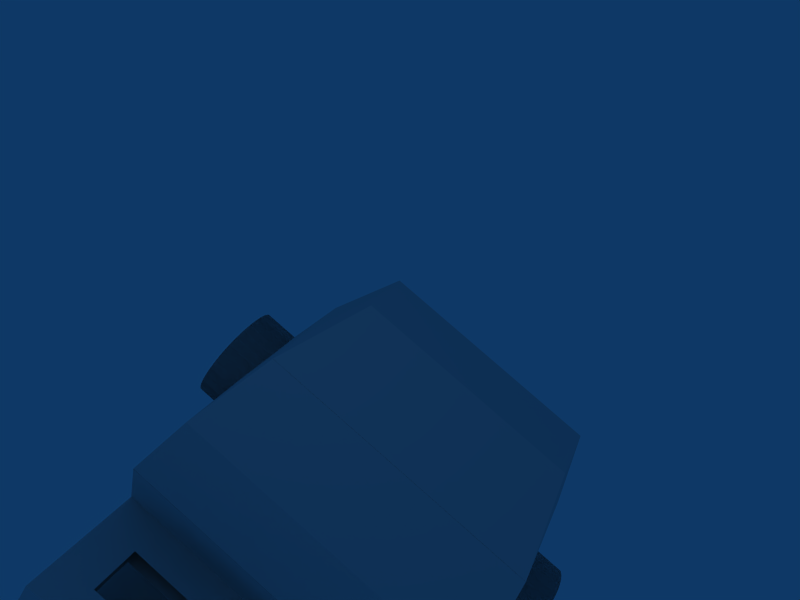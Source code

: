 # Source: Taxi.blend  (saved by Blender 2.45.0; exported with 4.5.12 LTS)
import bpy
from mathutils import Matrix  # noqa: F401  (used for matrix-valued properties, if any)

bpy.ops.wm.read_factory_settings(use_empty=True)
scene = bpy.context.scene
scene.name = 'Scene'

# ---- collections
col_collection_1 = bpy.data.collections.new('Collection 1'); scene.collection.children.link(col_collection_1)

# ---- materials (node trees are filled in below, after node groups)
mat_material = bpy.data.materials.new('Material')
mat_material.alpha_threshold = 0.0
mat_material.roughness = 0.5
mat_material.line_color = (0.0, 0.0, 0.0, 1.0)

# ---- material node trees

# ---- world
world_world = bpy.data.worlds.new('World'); scene.world = world_world
world_world.color = (0.05656, 0.2208, 0.4)
world_world.use_sun_shadow = False
world_world.sun_shadow_jitter_overblur = 0.0
world_world.cycles.sampling_method = 'MANUAL'
world_world.cycles.sample_map_resolution = 256

# ---- cameras
cam_camera_002 = bpy.data.cameras.new('Camera.002')
cam_camera_002.passepartout_alpha = 0.2
cam_camera_002.clip_end = 100.0
cam_camera_002.lens = 35.0
cam_camera_002.show_passepartout = False
cam_camera_002.show_safe_areas = True
cam_camera_002.dof.focus_distance = 0.0
cam_camera_002.dof.aperture_fstop = 128.0
cam_camera_001 = bpy.data.cameras.new('Camera.001')
cam_camera_001.passepartout_alpha = 0.2
cam_camera_001.clip_end = 100.0
cam_camera_001.lens = 35.0
cam_camera_001.show_passepartout = False
cam_camera_001.show_safe_areas = True
cam_camera_001.dof.focus_distance = 0.0
cam_camera_001.dof.aperture_fstop = 128.0

# ---- lights
light_spot = bpy.data.lights.new('Spot', 'POINT')
light_spot.transmission_factor = 0.0
light_spot.cutoff_distance = 30.0
light_spot.energy = 100.0
light_spot.shadow_buffer_clip_start = 1.001
light_spot.shadow_soft_size = 1.0
light_spot.shadow_maximum_resolution = 0.006
light_spot.use_absolute_resolution = True
light_spot.cycles.use_multiple_importance_sampling = False

# ---- meshes
me_sphere = bpy.data.meshes.new('Sphere')
me_sphere.from_pydata([(-8.013, 1.967, -2.957), (-7.89, 1.815, -2.972), (-7.799, 1.642, -2.985), (-7.743, 1.454, -2.996), (-7.724, 1.259, -3.005), (-7.744, 1.065, -3.011), (-7.802, 0.8772, -3.014), (-7.895, 0.7046, -3.014), (-8.02, 0.5534, -3.011), (-8.171, 0.4293, -3.006), (-8.344, 0.3373, -2.997), (-8.532, 0.2807, -2.986), (-8.726, 0.2619, -2.973), (-8.921, 0.2814, -2.958), (-9.108, 0.3386, -2.943), (-9.28, 0.4312, -2.927), (-9.43, 0.5557, -2.912), (-9.554, 0.7073, -2.898), (-9.645, 0.8802, -2.884), (-9.701, 1.068, -2.873), (-9.719, 1.263, -2.864), (-9.699, 1.458, -2.858), (-9.642, 1.645, -2.855), (-9.549, 1.818, -2.855), (-9.424, 1.969, -2.858), (-9.272, 2.093, -2.864), (-9.1, 2.185, -2.873), (-8.912, 2.241, -2.884), (-8.718, 2.26, -2.897), (-8.523, 2.241, -2.911), (-8.336, 2.184, -2.926), (-8.164, 2.091, -2.942), (-7.475, 1.671, 4.701), (-7.351, 1.52, 4.687), (-7.26, 1.347, 4.674), (-7.204, 1.159, 4.662), (-7.186, 0.9643, 4.654), (-7.206, 0.7694, 4.648), (-7.263, 0.582, 4.644), (-7.356, 0.4094, 4.644), (-7.481, 0.2582, 4.647), (-7.632, 0.1342, 4.653), (-7.805, 0.04211, 4.662), (-7.993, -0.01444, 4.673), (-8.187, -0.03331, 4.686), (-8.382, -0.01379, 4.7), (-8.569, 0.04339, 4.715), (-8.741, 0.136, 4.731), (-8.891, 0.2605, 4.747), (-9.015, 0.4122, 4.761), (-9.106, 0.5851, 4.774), (-9.162, 0.7726, 4.785), (-9.181, 0.9676, 4.794), (-9.161, 1.163, 4.8), (-9.103, 1.35, 4.803), (-9.01, 1.522, 4.804), (-8.885, 1.674, 4.801), (-8.734, 1.798, 4.795), (-8.561, 1.89, 4.786), (-8.373, 1.946, 4.775), (-8.179, 1.965, 4.762), (-7.984, 1.946, 4.748), (-7.797, 1.889, 4.732), (-7.625, 1.796, 4.717), (-8.722, 1.261, -2.935), (-8.183, 0.9659, 4.724), (-8.183, 0.9659, 4.724), (-8.722, 1.261, -2.935), (-7.625, 1.796, 4.717), (-7.797, 1.889, 4.732), (-7.984, 1.946, 4.748), (-8.179, 1.965, 4.762), (-8.373, 1.946, 4.775), (-8.561, 1.89, 4.786), (-8.734, 1.798, 4.795), (-8.885, 1.674, 4.801), (-9.01, 1.522, 4.804), (-9.103, 1.35, 4.803), (-9.161, 1.163, 4.8), (-9.181, 0.9676, 4.794), (-9.162, 0.7726, 4.785), (-9.106, 0.5851, 4.774), (-9.015, 0.4122, 4.761), (-8.891, 0.2605, 4.747), (-8.741, 0.136, 4.731), (-8.569, 0.04339, 4.715), (-8.382, -0.01379, 4.7), (-8.187, -0.03331, 4.686), (-7.993, -0.01444, 4.673), (-7.805, 0.04211, 4.662), (-7.632, 0.1342, 4.653), (-7.481, 0.2582, 4.647), (-7.356, 0.4094, 4.644), (-7.263, 0.582, 4.644), (-7.206, 0.7694, 4.648), (-7.186, 0.9643, 4.654), (-7.204, 1.159, 4.662), (-7.26, 1.347, 4.674), (-7.351, 1.52, 4.687), (-7.475, 1.671, 4.701), (-8.164, 2.091, -2.942), (-8.336, 2.184, -2.926), (-8.523, 2.241, -2.911), (-8.718, 2.26, -2.897), (-8.912, 2.241, -2.884), (-9.1, 2.185, -2.873), (-9.272, 2.093, -2.864), (-9.424, 1.969, -2.858), (-9.549, 1.818, -2.855), (-9.642, 1.645, -2.855), (-9.699, 1.458, -2.858), (-9.719, 1.263, -2.864), (-9.701, 1.068, -2.873), (-9.645, 0.8802, -2.884), (-9.554, 0.7073, -2.898), (-9.43, 0.5557, -2.912), (-9.28, 0.4312, -2.927), (-9.108, 0.3386, -2.943), (-8.921, 0.2814, -2.958), (-8.726, 0.2619, -2.973), (-8.532, 0.2807, -2.986), (-8.344, 0.3373, -2.997), (-8.171, 0.4293, -3.006), (-8.02, 0.5534, -3.011), (-7.895, 0.7046, -3.014), (-7.802, 0.8772, -3.014), (-7.744, 1.065, -3.011), (-7.724, 1.259, -3.005), (-7.743, 1.454, -2.996), (-7.799, 1.642, -2.985), (-7.89, 1.815, -2.972), (-8.013, 1.967, -2.957), (-1.056, 1.955, -3.447), (-0.933, 1.803, -3.462), (-0.8416, 1.63, -3.475), (-0.7856, 1.443, -3.486), (-0.7673, 1.248, -3.495), (-0.7873, 1.053, -3.501), (-0.8449, 0.8656, -3.504), (-0.9378, 0.693, -3.504), (-1.063, 0.5418, -3.501), (-1.214, 0.4177, -3.495), (-1.387, 0.3257, -3.487), (-1.574, 0.2691, -3.476), (-1.769, 0.2503, -3.463), (-1.964, 0.2698, -3.448), (-2.151, 0.327, -3.433), (-2.323, 0.4196, -3.417), (-2.473, 0.5441, -3.402), (-2.597, 0.6957, -3.387), (-2.688, 0.8687, -3.374), (-2.744, 1.056, -3.363), (-2.762, 1.251, -3.354), (-2.742, 1.446, -3.348), (-2.685, 1.633, -3.345), (-2.592, 1.806, -3.345), (-2.467, 1.957, -3.348), (-2.315, 2.081, -3.354), (-2.143, 2.173, -3.362), (-1.955, 2.23, -3.373), (-1.76, 2.249, -3.386), (-1.566, 2.229, -3.401), (-1.379, 2.172, -3.416), (-1.207, 2.079, -3.432), (-0.5176, 1.66, 4.211), (-0.3942, 1.508, 4.197), (-0.3027, 1.335, 4.184), (-0.2468, 1.148, 4.173), (-0.2285, 0.9527, 4.164), (-0.2485, 0.7578, 4.158), (-0.3061, 0.5704, 4.154), (-0.399, 0.3978, 4.154), (-0.5237, 0.2466, 4.157), (-0.6754, 0.1226, 4.163), (-0.8483, 0.03052, 4.172), (-1.036, -0.02603, 4.183), (-1.23, -0.04491, 4.196), (-1.425, -0.02538, 4.21), (-1.612, 0.03179, 4.226), (-1.784, 0.1244, 4.241), (-1.934, 0.2489, 4.257), (-2.058, 0.4006, 4.271), (-2.149, 0.5735, 4.284), (-2.205, 0.761, 4.295), (-2.224, 0.956, 4.304), (-2.204, 1.151, 4.31), (-2.146, 1.338, 4.314), (-2.053, 1.511, 4.314), (-1.928, 1.662, 4.311), (-1.777, 1.786, 4.305), (-1.604, 1.878, 4.296), (-1.416, 1.935, 4.285), (-1.222, 1.954, 4.272), (-1.027, 1.934, 4.258), (-0.8402, 1.877, 4.242), (-0.6682, 1.784, 4.227), (-1.765, 1.25, -3.425), (-1.226, 0.9544, 4.234)], [], [(64, 0, 1), (65, 33, 32), (64, 1, 2), (65, 34, 33), (64, 2, 3), (65, 35, 34), (64, 3, 4), (65, 36, 35), (64, 4, 5), (65, 37, 36), (64, 5, 6), (65, 38, 37), (64, 6, 7), (65, 39, 38), (64, 7, 8), (65, 40, 39), (64, 8, 9), (65, 41, 40), (64, 9, 10), (65, 42, 41), (64, 10, 11), (65, 43, 42), (64, 11, 12), (65, 44, 43), (64, 12, 13), (65, 45, 44), (64, 13, 14), (65, 46, 45), (64, 14, 15), (65, 47, 46), (64, 15, 16), (65, 48, 47), (64, 16, 17), (65, 49, 48), (64, 17, 18), (65, 50, 49), (64, 18, 19), (65, 51, 50), (64, 19, 20), (65, 52, 51), (64, 20, 21), (65, 53, 52), (64, 21, 22), (65, 54, 53), (64, 22, 23), (65, 55, 54), (64, 23, 24), (65, 56, 55), (64, 24, 25), (65, 57, 56), (64, 25, 26), (65, 58, 57), (64, 26, 27), (65, 59, 58), (64, 27, 28), (65, 60, 59), (64, 28, 29), (65, 61, 60), (64, 29, 30), (65, 62, 61), (64, 30, 31), (65, 63, 62), (31, 0, 64), (65, 32, 63), (0, 32, 33, 1), (1, 33, 34, 2), (2, 34, 35, 3), (3, 35, 36, 4), (4, 36, 37, 5), (5, 37, 38, 6), (6, 38, 39, 7), (7, 39, 40, 8), (8, 40, 41, 9), (9, 41, 42, 10), (10, 42, 43, 11), (11, 43, 44, 12), (12, 44, 45, 13), (13, 45, 46, 14), (14, 46, 47, 15), (15, 47, 48, 16), (16, 48, 49, 17), (17, 49, 50, 18), (18, 50, 51, 19), (19, 51, 52, 20), (20, 52, 53, 21), (21, 53, 54, 22), (22, 54, 55, 23), (23, 55, 56, 24), (24, 56, 57, 25), (25, 57, 58, 26), (26, 58, 59, 27), (27, 59, 60, 28), (28, 60, 61, 29), (29, 61, 62, 30), (30, 62, 63, 31), (32, 0, 31, 63), (130, 131, 67), (99, 98, 66), (129, 130, 67), (98, 97, 66), (128, 129, 67), (97, 96, 66), (127, 128, 67), (96, 95, 66), (126, 127, 67), (95, 94, 66), (125, 126, 67), (94, 93, 66), (124, 125, 67), (93, 92, 66), (123, 124, 67), (92, 91, 66), (122, 123, 67), (91, 90, 66), (121, 122, 67), (90, 89, 66), (120, 121, 67), (89, 88, 66), (119, 120, 67), (88, 87, 66), (118, 119, 67), (87, 86, 66), (117, 118, 67), (86, 85, 66), (116, 117, 67), (85, 84, 66), (115, 116, 67), (84, 83, 66), (114, 115, 67), (83, 82, 66), (113, 114, 67), (82, 81, 66), (112, 113, 67), (81, 80, 66), (111, 112, 67), (80, 79, 66), (110, 111, 67), (79, 78, 66), (109, 110, 67), (78, 77, 66), (108, 109, 67), (77, 76, 66), (107, 108, 67), (76, 75, 66), (106, 107, 67), (75, 74, 66), (105, 106, 67), (74, 73, 66), (104, 105, 67), (73, 72, 66), (103, 104, 67), (72, 71, 66), (102, 103, 67), (71, 70, 66), (101, 102, 67), (70, 69, 66), (100, 101, 67), (69, 68, 66), (131, 100, 67), (68, 99, 66), (98, 99, 131, 130), (97, 98, 130, 129), (96, 97, 129, 128), (95, 96, 128, 127), (94, 95, 127, 126), (93, 94, 126, 125), (92, 93, 125, 124), (91, 92, 124, 123), (90, 91, 123, 122), (89, 90, 122, 121), (88, 89, 121, 120), (87, 88, 120, 119), (86, 87, 119, 118), (85, 86, 118, 117), (84, 85, 117, 116), (83, 84, 116, 115), (82, 83, 115, 114), (81, 82, 114, 113), (80, 81, 113, 112), (79, 80, 112, 111), (78, 79, 111, 110), (77, 78, 110, 109), (76, 77, 109, 108), (75, 76, 108, 107), (74, 75, 107, 106), (73, 74, 106, 105), (72, 73, 105, 104), (71, 72, 104, 103), (70, 71, 103, 102), (69, 70, 102, 101), (68, 69, 101, 100), (99, 68, 100, 131), (196, 132, 133), (197, 165, 164), (196, 133, 134), (197, 166, 165), (196, 134, 135), (197, 167, 166), (196, 135, 136), (197, 168, 167), (196, 136, 137), (197, 169, 168), (196, 137, 138), (197, 170, 169), (196, 138, 139), (197, 171, 170), (196, 139, 140), (197, 172, 171), (196, 140, 141), (197, 173, 172), (196, 141, 142), (197, 174, 173), (196, 142, 143), (197, 175, 174), (196, 143, 144), (197, 176, 175), (196, 144, 145), (197, 177, 176), (196, 145, 146), (197, 178, 177), (196, 146, 147), (197, 179, 178), (196, 147, 148), (197, 180, 179), (196, 148, 149), (197, 181, 180), (196, 149, 150), (197, 182, 181), (196, 150, 151), (197, 183, 182), (196, 151, 152), (197, 184, 183), (196, 152, 153), (197, 185, 184), (196, 153, 154), (197, 186, 185), (196, 154, 155), (197, 187, 186), (196, 155, 156), (197, 188, 187), (196, 156, 157), (197, 189, 188), (196, 157, 158), (197, 190, 189), (196, 158, 159), (197, 191, 190), (196, 159, 160), (197, 192, 191), (196, 160, 161), (197, 193, 192), (196, 161, 162), (197, 194, 193), (196, 162, 163), (197, 195, 194), (196, 163, 132), (197, 164, 195), (132, 164, 165, 133), (133, 165, 166, 134), (134, 166, 167, 135), (135, 167, 168, 136), (136, 168, 169, 137), (137, 169, 170, 138), (138, 170, 171, 139), (139, 171, 172, 140), (140, 172, 173, 141), (141, 173, 174, 142), (142, 174, 175, 143), (143, 175, 176, 144), (144, 176, 177, 145), (145, 177, 178, 146), (146, 178, 179, 147), (147, 179, 180, 148), (148, 180, 181, 149), (149, 181, 182, 150), (150, 182, 183, 151), (151, 183, 184, 152), (152, 184, 185, 153), (153, 185, 186, 154), (154, 186, 187, 155), (155, 187, 188, 156), (156, 188, 189, 157), (157, 189, 190, 158), (158, 190, 191, 159), (159, 191, 192, 160), (160, 192, 193, 161), (161, 193, 194, 162), (162, 194, 195, 163), (163, 195, 164, 132)])
_uv = me_sphere.uv_layers.new(name='UVTex')
_uv.uv.foreach_set('vector', [0.6867, 0.6943, 0.68, 0.759, 0.6666, 0.7565, 0.6867, 0.5647, 0.6255, 0.534, 0.6331, 0.5234, 0.6867, 0.6943, 0.6666, 0.7565, 0.6541, 0.7517, 0.6867, 0.5647, 0.6203, 0.5458, 0.6255, 0.534, 0.6867, 0.6943, 0.6541, 0.7517, 0.6427, 0.7446, 0.6867, 0.5647, 0.6176, 0.5583, 0.6203, 0.5458, 0.6867, 0.6943, 0.6427, 0.7446, 0.6331, 0.7356, 0.6867, 0.5647, 0.6176, 0.571, 0.6176, 0.5583, 0.6867, 0.6943, 0.6331, 0.7356, 0.6255, 0.725, 0.6867, 0.5647, 0.6203, 0.5835, 0.6176, 0.571, 0.6867, 0.6943, 0.6255, 0.725, 0.6203, 0.7132, 0.6867, 0.5647, 0.6254, 0.5953, 0.6203, 0.5835, 0.6867, 0.6943, 0.6203, 0.7132, 0.6176, 0.7007, 0.6867, 0.5647, 0.633, 0.606, 0.6254, 0.5953, 0.6867, 0.6943, 0.6176, 0.7007, 0.6176, 0.6879, 0.6867, 0.5647, 0.6426, 0.615, 0.633, 0.606, 0.6867, 0.6943, 0.6176, 0.6879, 0.6203, 0.6754, 0.6867, 0.5647, 0.6539, 0.6221, 0.6426, 0.615, 0.6867, 0.6943, 0.6203, 0.6754, 0.6254, 0.6636, 0.6867, 0.5647, 0.6665, 0.627, 0.6539, 0.6221, 0.6867, 0.6943, 0.6254, 0.6636, 0.633, 0.653, 0.6867, 0.5647, 0.6799, 0.6295, 0.6665, 0.627, 0.6867, 0.6943, 0.633, 0.653, 0.6426, 0.644, 0.6867, 0.5647, 0.6935, 0.6295, 0.6799, 0.6295, 0.6867, 0.6943, 0.6426, 0.644, 0.6539, 0.6369, 0.6867, 0.5647, 0.7068, 0.627, 0.6935, 0.6295, 0.6867, 0.6943, 0.6539, 0.6369, 0.6665, 0.632, 0.6867, 0.5647, 0.7194, 0.6221, 0.7068, 0.627, 0.6867, 0.6943, 0.6665, 0.632, 0.6799, 0.6295, 0.6867, 0.5647, 0.7307, 0.6151, 0.7194, 0.6221, 0.6867, 0.6943, 0.6799, 0.6295, 0.6935, 0.6295, 0.6867, 0.5647, 0.7404, 0.6061, 0.7307, 0.6151, 0.6867, 0.6943, 0.6935, 0.6295, 0.7068, 0.632, 0.6867, 0.5647, 0.7479, 0.5955, 0.7404, 0.6061, 0.6867, 0.6943, 0.7068, 0.632, 0.7194, 0.6368, 0.6867, 0.5647, 0.7532, 0.5837, 0.7479, 0.5955, 0.6867, 0.6943, 0.7194, 0.6368, 0.7307, 0.6439, 0.6867, 0.5647, 0.7558, 0.5712, 0.7532, 0.5837, 0.6867, 0.6943, 0.7307, 0.6439, 0.7404, 0.6529, 0.6867, 0.5647, 0.7559, 0.5584, 0.7558, 0.5712, 0.6867, 0.6943, 0.7404, 0.6529, 0.7479, 0.6635, 0.6867, 0.5647, 0.7532, 0.5459, 0.7559, 0.5584, 0.6867, 0.6943, 0.7479, 0.6635, 0.7532, 0.6753, 0.6867, 0.5647, 0.748, 0.5341, 0.7532, 0.5459, 0.6867, 0.6943, 0.7532, 0.6753, 0.7558, 0.6878, 0.6867, 0.5647, 0.7405, 0.5235, 0.748, 0.5341, 0.6867, 0.6943, 0.7558, 0.6878, 0.7559, 0.7006, 0.6867, 0.5647, 0.7309, 0.5145, 0.7405, 0.5235, 0.6867, 0.6943, 0.7559, 0.7006, 0.7532, 0.7131, 0.6867, 0.5647, 0.7195, 0.5074, 0.7309, 0.5145, 0.6867, 0.6943, 0.7532, 0.7131, 0.748, 0.7249, 0.6867, 0.5647, 0.707, 0.5025, 0.7195, 0.5074, 0.6867, 0.6943, 0.748, 0.7249, 0.7405, 0.7355, 0.6867, 0.5647, 0.6936, 0.5, 0.707, 0.5025, 0.6867, 0.6943, 0.7405, 0.7355, 0.7309, 0.7445, 0.6867, 0.5647, 0.68, 0.5, 0.6936, 0.5, 0.6867, 0.6943, 0.7309, 0.7445, 0.7195, 0.7516, 0.6867, 0.5647, 0.6666, 0.5024, 0.68, 0.5, 0.6867, 0.6943, 0.7195, 0.7516, 0.707, 0.7565, 0.6867, 0.5647, 0.6541, 0.5073, 0.6666, 0.5024, 0.6867, 0.6943, 0.707, 0.7565, 0.6936, 0.759, 0.6867, 0.5647, 0.6427, 0.5144, 0.6541, 0.5073, 0.6936, 0.759, 0.68, 0.759, 0.6867, 0.6943, 0.6867, 0.5647, 0.6331, 0.5234, 0.6427, 0.5144, 0.9485, 5.428e-05, 0.9491, 0.5, 0.9358, 0.5, 0.9352, 6.856e-05, 0.9352, 6.856e-05, 0.9358, 0.5, 0.9232, 0.5, 0.9226, 8.199e-05, 0.9226, 8.199e-05, 0.9232, 0.5, 0.9119, 0.5, 0.9113, 9.404e-05, 0.6176, 0.4999, 0.6177, 0.0, 0.6274, 2.389e-06, 0.6272, 0.4999, 0.6272, 0.4999, 0.6274, 2.389e-06, 0.6387, 5.182e-06, 0.6386, 0.4999, 0.6386, 0.4999, 0.6387, 5.182e-06, 0.6513, 8.253e-06, 0.6511, 0.4999, 0.6511, 0.4999, 0.6513, 8.253e-06, 0.6646, 1.151e-05, 0.6645, 0.5, 0.6645, 0.5, 0.6646, 1.151e-05, 0.6782, 1.483e-05, 0.6781, 0.5, 0.6781, 0.5, 0.6782, 1.483e-05, 0.6916, 1.812e-05, 0.6915, 0.5, 0.6915, 0.5, 0.6916, 1.812e-05, 0.7042, 2.122e-05, 0.704, 0.5, 0.704, 0.5, 0.7042, 2.122e-05, 0.7155, 2.402e-05, 0.7154, 0.5, 0.216, 0.4999, 0.2166, 0.0, 0.2262, 1.03e-05, 0.2256, 0.5, 0.2256, 0.5, 0.2262, 1.03e-05, 0.2375, 2.237e-05, 0.2369, 0.5, 0.2369, 0.5, 0.2375, 2.237e-05, 0.2501, 3.577e-05, 0.2495, 0.5, 0.2495, 0.5, 0.2501, 3.577e-05, 0.2635, 5.005e-05, 0.2628, 0.5, 0.2628, 0.5, 0.2635, 5.005e-05, 0.2771, 6.454e-05, 0.2765, 0.5, 0.2765, 0.5, 0.2771, 6.454e-05, 0.2904, 7.884e-05, 0.2898, 0.5, 0.2898, 0.5, 0.2904, 7.884e-05, 0.303, 9.221e-05, 0.3024, 0.5, 0.3024, 0.5, 0.303, 9.221e-05, 0.3143, 0.0001043, 0.3137, 0.5, 0.3137, 0.5, 0.3143, 0.0001043, 0.3239, 0.0001146, 0.3233, 0.5001, 0.6175, 0.0, 0.6176, 0.4999, 0.6063, 0.4999, 0.6061, 2.777e-06, 0.6061, 2.777e-06, 0.6063, 0.4999, 0.5937, 0.4999, 0.5936, 5.864e-06, 0.5936, 5.864e-06, 0.5937, 0.4999, 0.5804, 0.5, 0.5802, 9.169e-06, 0.5802, 9.169e-06, 0.5804, 0.5, 0.5667, 0.5, 0.5666, 1.255e-05, 0.5666, 1.255e-05, 0.5667, 0.5, 0.5534, 0.5, 0.5532, 1.579e-05, 0.5532, 1.579e-05, 0.5534, 0.5, 0.5408, 0.5, 0.5407, 1.885e-05, 0.5407, 1.885e-05, 0.5408, 0.5, 0.5295, 0.5, 0.5293, 2.169e-05, 0.5293, 2.169e-05, 0.5295, 0.5, 0.5199, 0.5, 0.5197, 2.403e-05, 0.9994, 0.0, 1.0, 0.4999, 0.9887, 0.5, 0.9881, 1.205e-05, 0.9881, 1.205e-05, 0.9887, 0.5, 0.9761, 0.5, 0.9755, 2.549e-05, 0.9755, 2.549e-05, 0.9761, 0.5, 0.9627, 0.5, 0.9621, 3.978e-05, 0.9491, 0.5, 0.9485, 5.428e-05, 0.9621, 3.978e-05, 0.9627, 0.5, 0.07773, 0.6879, 0.0804, 0.6754, 0.1468, 0.6943, 0.3394, 0.6061, 0.3319, 0.5955, 0.3931, 0.5647, 0.07771, 0.7006, 0.07773, 0.6879, 0.1468, 0.6943, 0.3319, 0.5955, 0.3266, 0.5837, 0.3931, 0.5647, 0.08036, 0.7132, 0.07771, 0.7006, 0.1468, 0.6943, 0.3266, 0.5837, 0.324, 0.5712, 0.3931, 0.5647, 0.08555, 0.725, 0.08036, 0.7132, 0.1468, 0.6943, 0.324, 0.5712, 0.3239, 0.5584, 0.3931, 0.5647, 0.0931, 0.7356, 0.08555, 0.725, 0.1468, 0.6943, 0.3239, 0.5584, 0.3266, 0.5459, 0.3931, 0.5647, 0.1027, 0.7446, 0.0931, 0.7356, 0.1468, 0.6943, 0.3266, 0.5459, 0.3318, 0.5341, 0.3931, 0.5647, 0.114, 0.7517, 0.1027, 0.7446, 0.1468, 0.6943, 0.3318, 0.5341, 0.3393, 0.5235, 0.3931, 0.5647, 0.1266, 0.7566, 0.114, 0.7517, 0.1468, 0.6943, 0.3393, 0.5235, 0.349, 0.5145, 0.3931, 0.5647, 0.14, 0.7591, 0.1266, 0.7566, 0.1468, 0.6943, 0.349, 0.5145, 0.3603, 0.5074, 0.3931, 0.5647, 0.1536, 0.7591, 0.14, 0.7591, 0.1468, 0.6943, 0.3603, 0.5074, 0.3728, 0.5025, 0.3931, 0.5647, 0.1669, 0.7566, 0.1536, 0.7591, 0.1468, 0.6943, 0.3728, 0.5025, 0.3862, 0.5, 0.3931, 0.5647, 0.1795, 0.7518, 0.1669, 0.7566, 0.1468, 0.6943, 0.3862, 0.5, 0.3998, 0.5, 0.3931, 0.5647, 0.1908, 0.7447, 0.1795, 0.7518, 0.1468, 0.6943, 0.3998, 0.5, 0.4132, 0.5024, 0.3931, 0.5647, 0.2005, 0.7357, 0.1908, 0.7447, 0.1468, 0.6943, 0.4132, 0.5024, 0.4257, 0.5073, 0.3931, 0.5647, 0.2081, 0.7251, 0.2005, 0.7357, 0.1468, 0.6943, 0.4257, 0.5073, 0.4371, 0.5144, 0.3931, 0.5647, 0.2133, 0.7133, 0.2081, 0.7251, 0.1468, 0.6943, 0.4371, 0.5144, 0.4467, 0.5234, 0.3931, 0.5647, 0.2159, 0.7008, 0.2133, 0.7133, 0.1468, 0.6943, 0.4467, 0.5234, 0.4543, 0.534, 0.3931, 0.5647, 0.216, 0.688, 0.2159, 0.7008, 0.1468, 0.6943, 0.4543, 0.534, 0.4595, 0.5458, 0.3931, 0.5647, 0.2133, 0.6755, 0.216, 0.688, 0.1468, 0.6943, 0.4595, 0.5458, 0.4622, 0.5583, 0.3931, 0.5647, 0.2081, 0.6637, 0.2133, 0.6755, 0.1468, 0.6943, 0.4622, 0.5583, 0.4622, 0.571, 0.3931, 0.5647, 0.2006, 0.6531, 0.2081, 0.6637, 0.1468, 0.6943, 0.4622, 0.571, 0.4596, 0.5835, 0.3931, 0.5647, 0.191, 0.6441, 0.2006, 0.6531, 0.1468, 0.6943, 0.4596, 0.5835, 0.4544, 0.5953, 0.3931, 0.5647, 0.1796, 0.637, 0.191, 0.6441, 0.1468, 0.6943, 0.4544, 0.5953, 0.4468, 0.606, 0.3931, 0.5647, 0.1671, 0.6321, 0.1796, 0.637, 0.1468, 0.6943, 0.4468, 0.606, 0.4372, 0.615, 0.3931, 0.5647, 0.1537, 0.6296, 0.1671, 0.6321, 0.1468, 0.6943, 0.4372, 0.615, 0.4259, 0.6221, 0.3931, 0.5647, 0.1401, 0.6296, 0.1537, 0.6296, 0.1468, 0.6943, 0.4259, 0.6221, 0.4133, 0.627, 0.3931, 0.5647, 0.1268, 0.6321, 0.1401, 0.6296, 0.1468, 0.6943, 0.4133, 0.627, 0.4, 0.6295, 0.3931, 0.5647, 0.1142, 0.6369, 0.1268, 0.6321, 0.1468, 0.6943, 0.4, 0.6295, 0.3863, 0.6295, 0.3931, 0.5647, 0.1028, 0.644, 0.1142, 0.6369, 0.1468, 0.6943, 0.3863, 0.6295, 0.373, 0.627, 0.3931, 0.5647, 0.0932, 0.653, 0.1028, 0.644, 0.1468, 0.6943, 0.373, 0.627, 0.3604, 0.6221, 0.3931, 0.5647, 0.08562, 0.6636, 0.0932, 0.653, 0.1468, 0.6943, 0.3604, 0.6221, 0.3491, 0.6151, 0.3931, 0.5647, 0.0804, 0.6754, 0.08562, 0.6636, 0.1468, 0.6943, 0.3491, 0.6151, 0.3394, 0.6061, 0.3931, 0.5647, 0.8379, 0.5, 0.8512, 0.5, 0.8506, 0.9999, 0.8373, 0.9999, 0.8253, 0.5, 0.8379, 0.5, 0.8373, 0.9999, 0.8247, 0.9999, 0.814, 0.5, 0.8253, 0.5, 0.8247, 0.9999, 0.8134, 0.9999, 0.7253, 0.5, 0.7156, 0.5, 0.7155, 2.403e-05, 0.7251, 2.167e-05, 0.7366, 0.5, 0.7253, 0.5, 0.7251, 2.167e-05, 0.7364, 1.886e-05, 0.7492, 0.5, 0.7366, 0.5, 0.7364, 1.886e-05, 0.749, 1.579e-05, 0.7625, 0.5, 0.7492, 0.5, 0.749, 1.579e-05, 0.7624, 1.249e-05, 0.7761, 0.5, 0.7625, 0.5, 0.7624, 1.249e-05, 0.776, 9.169e-06, 0.7895, 0.4999, 0.7761, 0.5, 0.776, 9.169e-06, 0.7893, 5.911e-06, 0.8021, 0.4999, 0.7895, 0.4999, 0.7893, 5.911e-06, 0.8019, 2.792e-06, 0.8134, 0.4999, 0.8021, 0.4999, 0.8019, 2.792e-06, 0.8132, 0.0, 0.1182, 0.5, 0.1086, 0.5001, 0.108, 0.0001146, 0.1176, 0.0001043, 0.1295, 0.5, 0.1182, 0.5, 0.1176, 0.0001043, 0.1289, 9.226e-05, 0.1421, 0.5, 0.1295, 0.5, 0.1289, 9.226e-05, 0.1415, 7.886e-05, 0.1555, 0.5, 0.1421, 0.5, 0.1415, 7.886e-05, 0.1549, 6.457e-05, 0.1691, 0.5, 0.1555, 0.5, 0.1549, 6.457e-05, 0.1685, 5.008e-05, 0.1824, 0.5, 0.1691, 0.5, 0.1685, 5.008e-05, 0.1818, 3.582e-05, 0.195, 0.5, 0.1824, 0.5, 0.1818, 3.582e-05, 0.1944, 2.237e-05, 0.2063, 0.5, 0.195, 0.5, 0.1944, 2.237e-05, 0.2057, 1.025e-05, 0.216, 0.4999, 0.2063, 0.5, 0.2057, 1.025e-05, 0.2154, 0.0, 0.5084, 2.119e-05, 0.5197, 2.398e-05, 0.5196, 0.5, 0.5083, 0.5, 0.4958, 1.812e-05, 0.5084, 2.119e-05, 0.5083, 0.5, 0.4957, 0.5, 0.4825, 1.483e-05, 0.4958, 1.812e-05, 0.4957, 0.5, 0.4823, 0.5, 0.4689, 1.151e-05, 0.4825, 1.483e-05, 0.4823, 0.5, 0.4687, 0.5, 0.4555, 8.253e-06, 0.4689, 1.151e-05, 0.4687, 0.5, 0.4554, 0.4999, 0.4429, 5.182e-06, 0.4555, 8.253e-06, 0.4554, 0.4999, 0.4428, 0.4999, 0.4316, 2.358e-06, 0.4429, 5.182e-06, 0.4428, 0.4999, 0.4315, 0.4999, 0.422, 0.0, 0.4316, 2.358e-06, 0.4315, 0.4999, 0.4218, 0.4999, 0.8908, 0.5, 0.9021, 0.5001, 0.9015, 1.0, 0.8902, 1.0, 0.8782, 0.5, 0.8908, 0.5, 0.8902, 1.0, 0.8776, 1.0, 0.8649, 0.5, 0.8782, 0.5, 0.8776, 1.0, 0.8643, 1.0, 0.8512, 0.5, 0.8649, 0.5, 0.8643, 1.0, 0.8506, 0.9999, 0.3931, 0.6943, 0.3319, 0.725, 0.3266, 0.7132, 0.1468, 0.5648, 0.1268, 0.5025, 0.1401, 0.5001, 0.3931, 0.6943, 0.3266, 0.7132, 0.324, 0.7007, 0.1468, 0.5648, 0.1142, 0.5074, 0.1268, 0.5025, 0.3931, 0.6943, 0.324, 0.7007, 0.3239, 0.6879, 0.1468, 0.5648, 0.1028, 0.5145, 0.1142, 0.5074, 0.3931, 0.6943, 0.3239, 0.6879, 0.3266, 0.6754, 0.1468, 0.5648, 0.0932, 0.5235, 0.1028, 0.5145, 0.3931, 0.6943, 0.3266, 0.6754, 0.3318, 0.6636, 0.1468, 0.5648, 0.08562, 0.5341, 0.0932, 0.5235, 0.3931, 0.6943, 0.3318, 0.6636, 0.3393, 0.653, 0.1468, 0.5648, 0.0804, 0.5459, 0.08562, 0.5341, 0.3931, 0.6943, 0.3393, 0.653, 0.349, 0.644, 0.1468, 0.5648, 0.07773, 0.5584, 0.0804, 0.5459, 0.3931, 0.6943, 0.349, 0.644, 0.3603, 0.6369, 0.1468, 0.5648, 0.07771, 0.5711, 0.07773, 0.5584, 0.3931, 0.6943, 0.3603, 0.6369, 0.3728, 0.632, 0.1468, 0.5648, 0.08036, 0.5836, 0.07771, 0.5711, 0.3931, 0.6943, 0.3728, 0.632, 0.3862, 0.6295, 0.1468, 0.5648, 0.08555, 0.5954, 0.08036, 0.5836, 0.3931, 0.6943, 0.3862, 0.6295, 0.3998, 0.6295, 0.1468, 0.5648, 0.0931, 0.606, 0.08555, 0.5954, 0.3931, 0.6943, 0.3998, 0.6295, 0.4132, 0.632, 0.1468, 0.5648, 0.1027, 0.6151, 0.0931, 0.606, 0.3931, 0.6943, 0.4132, 0.632, 0.4257, 0.6368, 0.1468, 0.5648, 0.114, 0.6222, 0.1027, 0.6151, 0.3931, 0.6943, 0.4257, 0.6368, 0.4371, 0.6439, 0.1468, 0.5648, 0.1266, 0.6271, 0.114, 0.6222, 0.3931, 0.6943, 0.4371, 0.6439, 0.4467, 0.6529, 0.1468, 0.5648, 0.14, 0.6296, 0.1266, 0.6271, 0.3931, 0.6943, 0.4467, 0.6529, 0.4543, 0.6635, 0.1468, 0.5648, 0.1536, 0.6296, 0.14, 0.6296, 0.3931, 0.6943, 0.4543, 0.6635, 0.4595, 0.6753, 0.1468, 0.5648, 0.1669, 0.6271, 0.1536, 0.6296, 0.3931, 0.6943, 0.4595, 0.6753, 0.4622, 0.6878, 0.1468, 0.5648, 0.1795, 0.6222, 0.1669, 0.6271, 0.3931, 0.6943, 0.4622, 0.6878, 0.4622, 0.7006, 0.1468, 0.5648, 0.1908, 0.6152, 0.1795, 0.6222, 0.3931, 0.6943, 0.4622, 0.7006, 0.4596, 0.7131, 0.1468, 0.5648, 0.2005, 0.6062, 0.1908, 0.6152, 0.3931, 0.6943, 0.4596, 0.7131, 0.4544, 0.7249, 0.1468, 0.5648, 0.2081, 0.5956, 0.2005, 0.6062, 0.3931, 0.6943, 0.4544, 0.7249, 0.4468, 0.7355, 0.1468, 0.5648, 0.2133, 0.5838, 0.2081, 0.5956, 0.3931, 0.6943, 0.4468, 0.7355, 0.4372, 0.7445, 0.1468, 0.5648, 0.2159, 0.5713, 0.2133, 0.5838, 0.3931, 0.6943, 0.4372, 0.7445, 0.4259, 0.7516, 0.1468, 0.5648, 0.216, 0.5585, 0.2159, 0.5713, 0.3931, 0.6943, 0.4259, 0.7516, 0.4133, 0.7565, 0.1468, 0.5648, 0.2133, 0.546, 0.216, 0.5585, 0.3931, 0.6943, 0.4133, 0.7565, 0.4, 0.759, 0.1468, 0.5648, 0.2081, 0.5342, 0.2133, 0.546, 0.3931, 0.6943, 0.4, 0.759, 0.3863, 0.759, 0.1468, 0.5648, 0.2006, 0.5236, 0.2081, 0.5342, 0.3931, 0.6943, 0.3863, 0.759, 0.373, 0.7565, 0.1468, 0.5648, 0.191, 0.5146, 0.2006, 0.5236, 0.3931, 0.6943, 0.373, 0.7565, 0.3604, 0.7517, 0.1468, 0.5648, 0.1796, 0.5075, 0.191, 0.5146, 0.3931, 0.6943, 0.3604, 0.7517, 0.3491, 0.7446, 0.1468, 0.5648, 0.1671, 0.5026, 0.1796, 0.5075, 0.3931, 0.6943, 0.3491, 0.7446, 0.3394, 0.7356, 0.1468, 0.5648, 0.1537, 0.5001, 0.1671, 0.5026, 0.3931, 0.6943, 0.3394, 0.7356, 0.3319, 0.725, 0.1468, 0.5648, 0.1401, 0.5001, 0.1537, 0.5001, 0.5661, 0.5, 0.5667, 1.0, 0.5534, 1.0, 0.5528, 0.5, 0.5528, 0.5, 0.5534, 1.0, 0.5408, 1.0, 0.5402, 0.5, 0.5402, 0.5, 0.5408, 1.0, 0.5295, 1.0, 0.5289, 0.5001, 0.8134, 0.4999, 0.8135, 0.0, 0.8232, 2.389e-06, 0.823, 0.4999, 0.823, 0.4999, 0.8232, 2.389e-06, 0.8345, 5.12e-06, 0.8343, 0.4999, 0.8343, 0.4999, 0.8345, 5.12e-06, 0.8471, 8.16e-06, 0.8469, 0.4999, 0.8469, 0.4999, 0.8471, 8.16e-06, 0.8604, 1.145e-05, 0.8603, 0.5, 0.8603, 0.5, 0.8604, 1.145e-05, 0.874, 1.477e-05, 0.8739, 0.5, 0.8739, 0.5, 0.874, 1.477e-05, 0.8874, 1.809e-05, 0.8872, 0.5, 0.8872, 0.5, 0.8874, 1.809e-05, 0.9, 2.119e-05, 0.8998, 0.5, 0.8998, 0.5, 0.9, 2.119e-05, 0.9113, 2.395e-05, 0.9111, 0.5, 0.0, 0.4999, 0.000608, 0.0, 0.01024, 1.024e-05, 0.009627, 0.5, 0.009627, 0.5, 0.01024, 1.024e-05, 0.02156, 2.234e-05, 0.02095, 0.5, 0.02095, 0.5, 0.02156, 2.234e-05, 0.03413, 3.571e-05, 0.03353, 0.5, 0.03353, 0.5, 0.03413, 3.571e-05, 0.04749, 4.999e-05, 0.04688, 0.5, 0.04688, 0.5, 0.04749, 4.999e-05, 0.0611, 6.46e-05, 0.06049, 0.5, 0.06049, 0.5, 0.0611, 6.46e-05, 0.07446, 7.884e-05, 0.07385, 0.5, 0.07385, 0.5, 0.07446, 7.884e-05, 0.08703, 9.221e-05, 0.08643, 0.5, 0.08643, 0.5, 0.08703, 9.221e-05, 0.09836, 0.0001043, 0.09775, 0.5, 0.09775, 0.5, 0.09836, 0.0001043, 0.108, 0.0001146, 0.1074, 0.5001, 0.4217, 0.0, 0.4218, 0.4999, 0.4105, 0.4999, 0.4104, 2.746e-06, 0.4104, 2.746e-06, 0.4105, 0.4999, 0.3979, 0.4999, 0.3978, 5.849e-06, 0.3978, 5.849e-06, 0.3979, 0.4999, 0.3846, 0.5, 0.3844, 9.138e-06, 0.3844, 9.138e-06, 0.3846, 0.5, 0.371, 0.5, 0.3708, 1.249e-05, 0.3708, 1.249e-05, 0.371, 0.5, 0.3576, 0.5, 0.3575, 1.576e-05, 0.3575, 1.576e-05, 0.3576, 0.5, 0.345, 0.5, 0.3449, 1.883e-05, 0.3449, 1.883e-05, 0.345, 0.5, 0.3337, 0.5, 0.3336, 2.164e-05, 0.3336, 2.164e-05, 0.3337, 0.5, 0.3241, 0.5, 0.3239, 2.4e-05, 0.617, 0.5, 0.6176, 0.9999, 0.6063, 0.9999, 0.6057, 0.5, 0.6057, 0.5, 0.6063, 0.9999, 0.5937, 0.9999, 0.5931, 0.5, 0.5931, 0.5, 0.5937, 0.9999, 0.5804, 0.9999, 0.5797, 0.5, 0.5797, 0.5, 0.5804, 0.9999, 0.5667, 1.0, 0.5661, 0.5])
me_sphere.use_remesh_preserve_volume = False
me_sphere.use_remesh_preserve_attributes = False
me_sphere.use_mirror_vertex_groups = False
me_sphere.update()
me_cube = bpy.data.meshes.new('Cube')
me_cube.from_pydata([(2.672, 0.9576, -0.6486), (2.014, -0.5261, -0.4661), (-2.014, -0.5261, -0.4661), (-2.672, 0.9576, -0.6486), (2.672, 0.9576, 1.488), (2.014, -0.5261, 0.6525), (-2.014, -0.5261, 0.6525), (-2.672, 0.9576, 1.488), (-3.165, 2.81, 2.08), (-2.672, 0.9607, 1.488), (2.672, 0.9607, 1.488), (3.165, 2.81, 2.08), (-3.165, 2.81, -0.8258), (-2.672, 0.9607, -0.6486), (2.672, 0.9607, -0.6486), (3.165, 2.81, -0.8258), (3.602, 7.004, -1.0), (3.602, 5.004, -1.0), (-3.602, 5.004, -1.0), (-3.602, 7.004, -1.0), (3.602, 7.004, 1.0), (3.602, 5.004, 1.88), (-3.602, 5.004, 1.88), (-3.602, 7.004, 1.0), (-3.602, 4.999, 1.88), (-3.165, 2.806, 2.08), (3.165, 2.806, 2.08), (3.602, 4.999, 1.88), (-3.602, 4.999, -1.0), (-3.165, 2.806, -0.8258), (3.165, 2.806, -0.8258), (3.602, 4.999, -1.0), (-2.014, -0.5261, 0.6525), (2.014, -0.5261, 0.6525), (-2.014, -0.5261, -0.4661), (2.014, -0.5261, -0.4661), (-3.602, 7.446, 1.0), (3.602, 7.446, 1.0), (-3.602, 7.446, -1.0), (3.602, 7.446, -1.0), (3.602, 8.952, -1.0), (-3.602, 8.952, -1.0), (3.602, 8.952, 1.0), (-3.602, 8.952, 1.0), (-3.602, 10.04, 1.492), (3.602, 10.04, 1.492), (-3.602, 10.04, -1.0), (3.602, 10.04, -1.0), (3.602, 10.81, -1.0), (-3.602, 10.81, -1.0), (3.602, 10.81, 1.902), (-3.602, 10.81, 1.902), (-3.602, 11.67, 2.168), (3.602, 11.67, 2.168), (-3.602, 11.67, -1.0), (3.602, 11.67, -1.0), (3.602, 12.46, -1.0), (-3.602, 12.46, -1.0), (3.602, 12.46, 1.615), (-3.602, 12.46, 1.615), (3.602, 13.32, -1.0), (-3.602, 13.32, -1.0), (3.602, 13.32, 1.02), (-3.602, 13.32, 1.02), (-3.602, 13.32, 1.02), (3.602, 13.32, 1.02), (-3.602, 13.32, -1.0), (3.602, 13.32, -1.0), (3.602, 7.446, 3.239), (-3.602, 7.446, 3.239), (-3.602, 7.004, 3.239), (3.602, 7.004, 3.239), (3.602, 7.004, 3.756), (-3.602, 7.004, 3.756), (-3.602, 7.446, 3.756), (3.602, 7.446, 3.756), (-3.602, 10.81, 3.82), (3.602, 10.81, 3.82), (3.602, 10.04, 3.41), (-3.602, 10.04, 3.41), (3.602, 10.79, 3.756), (-3.602, 10.79, 3.756), (-3.602, 10.79, 3.239), (3.602, 10.79, 3.239), (9.537e-07, 7.004, 1.0), (-3.602, 7.225, 1.0), (3.602, 7.225, 1.0), (9.537e-07, 7.446, 1.0), (-3.602, 7.446, 2.12), (9.537e-07, 7.446, 3.239), (3.602, 7.446, 2.12), (3.602, 7.225, 3.239), (3.602, 7.004, 2.12), (-3.602, 7.004, 2.12), (-3.602, 7.225, 3.239), (9.537e-07, 7.004, 3.239), (3.602, 7.225, 2.12), (-3.602, 7.225, 2.12), (1.801, 7.004, 1.0), (-1.801, 7.004, 1.0), (-3.602, 7.114, 1.0), (-3.602, 7.336, 1.0), (3.602, 7.114, 1.0), (3.602, 7.336, 1.0), (-1.801, 7.446, 1.0), (1.801, 7.446, 1.0), (-3.602, 7.446, 1.56), (-3.602, 7.446, 2.679), (1.801, 7.446, 3.239), (-1.801, 7.446, 3.239), (3.602, 7.446, 1.56), (3.602, 7.446, 2.679), (3.602, 7.336, 3.239), (3.602, 7.114, 3.239), (3.602, 7.004, 1.56), (3.602, 7.004, 2.679), (-3.602, 7.004, 1.56), (-3.602, 7.004, 2.679), (-3.602, 7.336, 3.239), (-3.602, 7.114, 3.239), (-1.801, 7.004, 3.239), (1.801, 7.004, 3.239), (9.537e-07, 7.446, 1.56), (3.602, 7.336, 2.12), (3.602, 7.225, 1.56), (3.602, 7.114, 2.12), (3.602, 7.225, 2.679), (-3.602, 7.114, 2.12), (-3.602, 7.225, 1.56), (-3.602, 7.336, 2.12), (-3.602, 7.225, 2.679), (9.537e-07, 7.004, 1.56), (-1.801, 7.446, 1.56), (1.801, 7.446, 1.56), (3.602, 7.336, 1.56), (3.602, 7.114, 1.56), (3.602, 7.336, 2.679), (3.602, 7.114, 2.679), (-3.602, 7.114, 1.56), (-3.602, 7.336, 1.56), (-3.602, 7.114, 2.679), (-3.602, 7.336, 2.679), (1.801, 7.004, 1.56), (-1.801, 7.004, 1.56), (0.9004, 7.004, 1.0), (2.701, 7.004, 1.0), (-0.9004, 7.004, 1.0), (-2.701, 7.004, 1.0), (-3.602, 7.17, 1.0), (-3.602, 7.059, 1.0), (-3.602, 7.28, 1.0), (-3.602, 7.391, 1.0), (3.602, 7.17, 1.0), (3.602, 7.059, 1.0), (3.602, 7.28, 1.0), (3.602, 7.391, 1.0), (-2.701, 7.446, 1.0), (-0.9004, 7.446, 1.0), (2.701, 7.446, 1.0), (0.9004, 7.446, 1.0), (-3.602, 7.446, 1.28), (-3.602, 7.446, 1.84), (-3.602, 7.446, 2.959), (-3.602, 7.446, 2.4), (0.9004, 7.446, 3.239), (2.701, 7.446, 3.239), (-0.9004, 7.446, 3.239), (-2.701, 7.446, 3.239), (3.602, 7.446, 1.84), (3.602, 7.446, 1.28), (3.602, 7.446, 2.4), (3.602, 7.446, 2.959), (3.602, 7.391, 3.239), (3.602, 7.28, 3.239), (3.602, 7.059, 3.239), (3.602, 7.17, 3.239), (3.602, 7.004, 1.28), (3.602, 7.004, 1.84), (3.602, 7.004, 2.959), (3.602, 7.004, 2.4), (-3.602, 7.004, 1.28), (-3.602, 7.004, 1.84), (-3.602, 7.004, 2.959), (-3.602, 7.004, 2.4), (-3.602, 7.391, 3.239), (-3.602, 7.28, 3.239), (-3.602, 7.059, 3.239), (-3.602, 7.17, 3.239), (-2.701, 7.004, 3.239), (-0.9004, 7.004, 3.239), (2.701, 7.004, 3.239), (0.9004, 7.004, 3.239), (-2.701, 7.446, 2.12), (9.537e-07, 7.446, 1.84), (9.537e-07, 7.446, 1.28), (2.701, 7.446, 2.12), (9.537e-07, 7.446, 2.959), (3.602, 7.391, 2.12), (3.602, 7.28, 2.12), (3.602, 7.225, 1.28), (3.602, 7.225, 1.84), (3.602, 7.17, 2.12), (3.602, 7.059, 2.12), (3.602, 7.225, 2.4), (3.602, 7.225, 2.959), (-3.602, 7.17, 2.12), (-3.602, 7.059, 2.12), (-3.602, 7.225, 1.28), (-3.602, 7.225, 1.84), (-3.602, 7.391, 2.12), (-3.602, 7.28, 2.12), (-3.602, 7.225, 2.4), (-3.602, 7.225, 2.959), (2.701, 7.004, 2.12), (9.537e-07, 7.004, 1.28), (9.537e-07, 7.004, 1.84), (-2.701, 7.004, 2.12), (9.537e-07, 7.004, 2.959), (-2.701, 7.446, 1.56), (-1.801, 7.446, 1.28), (-0.9004, 7.446, 1.56), (-1.801, 7.446, 1.84), (0.9004, 7.446, 1.56), (1.801, 7.446, 1.28), (2.701, 7.446, 1.56), (1.801, 7.446, 1.84), (-2.701, 7.446, 2.679), (-1.801, 7.446, 2.959), (2.701, 7.446, 2.679), (1.801, 7.446, 2.959), (3.602, 7.391, 1.56), (3.602, 7.336, 1.28), (3.602, 7.28, 1.56), (3.602, 7.336, 1.84), (3.602, 7.17, 1.56), (3.602, 7.114, 1.28), (3.602, 7.059, 1.56), (3.602, 7.114, 1.84), (3.602, 7.391, 2.679), (3.602, 7.336, 2.4), (3.602, 7.28, 2.679), (3.602, 7.336, 2.959), (3.602, 7.17, 2.679), (3.602, 7.114, 2.4), (3.602, 7.059, 2.679), (3.602, 7.114, 2.959), (-3.602, 7.059, 1.56), (-3.602, 7.114, 1.28), (-3.602, 7.17, 1.56), (-3.602, 7.114, 1.84), (-3.602, 7.28, 1.56), (-3.602, 7.336, 1.28), (-3.602, 7.391, 1.56), (-3.602, 7.336, 1.84), (-3.602, 7.059, 2.679), (-3.602, 7.114, 2.4), (-3.602, 7.17, 2.679), (-3.602, 7.114, 2.959), (-3.602, 7.28, 2.679), (-3.602, 7.336, 2.4), (-3.602, 7.391, 2.679), (-3.602, 7.336, 2.959), (2.701, 7.004, 1.56), (1.801, 7.004, 1.28), (0.9004, 7.004, 1.56), (1.801, 7.004, 1.84), (-0.9004, 7.004, 1.56), (-1.801, 7.004, 1.28), (-2.701, 7.004, 1.56), (-1.801, 7.004, 1.84), (2.701, 7.004, 2.679), (1.801, 7.004, 2.959), (-2.701, 7.004, 2.679), (-1.801, 7.004, 2.959), (-2.701, 7.446, 1.28), (-0.9004, 7.446, 1.28), (-2.701, 7.446, 1.84), (-0.9004, 7.446, 1.84), (0.9004, 7.446, 1.28), (2.701, 7.446, 1.28), (0.9004, 7.446, 1.84), (2.701, 7.446, 1.84), (-2.701, 7.446, 2.4), (-2.701, 7.446, 2.959), (-0.9004, 7.446, 2.959), (2.701, 7.446, 2.4), (0.9004, 7.446, 2.959), (2.701, 7.446, 2.959), (3.602, 7.391, 1.28), (3.602, 7.28, 1.28), (3.602, 7.391, 1.84), (3.602, 7.28, 1.84), (3.602, 7.17, 1.28), (3.602, 7.059, 1.28), (3.602, 7.17, 1.84), (3.602, 7.059, 1.84), (3.602, 7.391, 2.4), (3.602, 7.28, 2.4), (3.602, 7.391, 2.959), (3.602, 7.28, 2.959), (3.602, 7.17, 2.4), (3.602, 7.059, 2.4), (3.602, 7.17, 2.959), (3.602, 7.059, 2.959), (-3.602, 7.059, 1.28), (-3.602, 7.17, 1.28), (-3.602, 7.059, 1.84), (-3.602, 7.17, 1.84), (-3.602, 7.28, 1.28), (-3.602, 7.391, 1.28), (-3.602, 7.28, 1.84), (-3.602, 7.391, 1.84), (-3.602, 7.059, 2.4), (-3.602, 7.17, 2.4), (-3.602, 7.059, 2.959), (-3.602, 7.17, 2.959), (-3.602, 7.28, 2.4), (-3.602, 7.391, 2.4), (-3.602, 7.28, 2.959), (-3.602, 7.391, 2.959), (2.701, 7.004, 1.28), (0.9004, 7.004, 1.28), (2.701, 7.004, 1.84), (0.9004, 7.004, 1.84), (-0.9004, 7.004, 1.28), (-2.701, 7.004, 1.28), (-0.9004, 7.004, 1.84), (-2.701, 7.004, 1.84), (2.701, 7.004, 2.4), (2.701, 7.004, 2.959), (0.9004, 7.004, 2.959), (-2.701, 7.004, 2.4), (-0.9004, 7.004, 2.959), (-2.701, 7.004, 2.959), (1.073e-06, 10.04, 1.492), (3.602, 10.43, 1.697), (1.073e-06, 10.81, 1.902), (-3.602, 10.43, 1.697), (-3.602, 10.04, 2.451), (-3.602, 10.43, 3.615), (-3.602, 10.81, 2.861), (1.073e-06, 10.81, 3.82), (3.602, 10.81, 2.861), (3.602, 10.43, 3.615), (3.602, 10.04, 2.451), (1.073e-06, 10.04, 3.41), (-3.602, 10.43, 2.656), (3.602, 10.43, 2.656), (1.073e-06, 10.43, 3.615), (-1.801, 10.04, 1.492), (1.801, 10.04, 1.492), (3.602, 10.24, 1.594), (3.602, 10.62, 1.799), (1.801, 10.81, 1.902), (-1.801, 10.81, 1.902), (-3.602, 10.24, 1.594), (-3.602, 10.62, 1.799), (-3.602, 10.04, 1.971), (-3.602, 10.04, 2.931), (-3.602, 10.62, 3.718), (-3.602, 10.24, 3.513), (-3.602, 10.81, 2.381), (-3.602, 10.81, 3.341), (-1.801, 10.81, 3.82), (1.801, 10.81, 3.82), (3.602, 10.81, 2.381), (3.602, 10.81, 3.341), (3.602, 10.62, 3.718), (3.602, 10.24, 3.513), (3.602, 10.04, 1.971), (3.602, 10.04, 2.931), (1.801, 10.04, 3.41), (-1.801, 10.04, 3.41), (-3.602, 10.24, 2.554), (-3.602, 10.43, 2.176), (-3.602, 10.62, 2.758), (-3.602, 10.43, 3.136), (-1.801, 10.81, 2.861), (1.073e-06, 10.81, 2.381), (1.801, 10.81, 2.861), (1.073e-06, 10.81, 3.341), (3.602, 10.62, 2.758), (3.602, 10.43, 2.176), (3.602, 10.24, 2.554), (3.602, 10.43, 3.136), (1.801, 10.04, 2.451), (1.073e-06, 10.04, 1.971), (-1.801, 10.04, 2.451), (1.073e-06, 10.04, 2.931), (1.801, 10.43, 3.615), (1.073e-06, 10.24, 3.513), (-1.801, 10.43, 3.615), (1.073e-06, 10.62, 3.718), (-3.602, 10.24, 2.074), (-3.602, 10.62, 2.279), (-3.602, 10.24, 3.033), (-3.602, 10.62, 3.238), (-1.801, 10.81, 2.381), (1.801, 10.81, 2.381), (-1.801, 10.81, 3.341), (1.801, 10.81, 3.341), (3.602, 10.62, 2.279), (3.602, 10.24, 2.074), (3.602, 10.62, 3.238), (3.602, 10.24, 3.033), (1.801, 10.04, 1.971), (-1.801, 10.04, 1.971), (1.801, 10.04, 2.931), (-1.801, 10.04, 2.931), (1.801, 10.24, 3.513), (-1.801, 10.24, 3.513), (1.801, 10.62, 3.718), (-1.801, 10.62, 3.718), (0.4757, 8.476, 4.594), (0.4838, 8.52, 3.75), (-0.3613, 8.501, 3.741), (-0.3694, 8.457, 4.585), (0.495, 7.632, 4.549), (0.503, 7.676, 3.705), (-0.3421, 7.658, 3.696), (-0.3501, 7.613, 4.54), (1.497, 7.698, 3.716), (1.489, 7.654, 4.56), (1.478, 8.542, 3.76), (1.47, 8.498, 4.604), (-1.236, 7.593, 4.531), (-1.228, 7.638, 3.687), (-1.255, 8.437, 4.575), (-1.247, 8.482, 3.731)], [], [(0, 1, 2, 3), (4, 7, 6, 5), (0, 4, 5, 1), (2, 6, 7, 3), (4, 0, 3, 7), (13, 12, 15, 14), (9, 10, 11, 8), (10, 14, 15, 11), (9, 13, 14, 10), (8, 12, 13, 9), (12, 8, 11, 15), (29, 28, 31, 30), (25, 26, 27, 24), (26, 30, 31, 27), (25, 29, 30, 26), (24, 28, 29, 25), (28, 24, 27, 31), (16, 17, 18, 19), (16, 20, 21, 17), (17, 21, 22, 18), (18, 22, 23, 19), (5, 6, 32, 33), (6, 2, 34, 32), (1, 5, 33, 35), (2, 1, 35, 34), (35, 33, 32, 34), (16, 19, 38, 39), (39, 38, 41, 40), (37, 39, 40, 42), (38, 36, 43, 41), (41, 43, 44, 46), (42, 40, 47, 45), (40, 41, 46, 47), (47, 46, 49, 48), (49, 51, 52, 54), (50, 48, 55, 53), (48, 49, 54, 55), (55, 54, 57, 56), (52, 53, 58, 59), (53, 55, 56, 58), (54, 52, 59, 57), (57, 59, 64, 66), (58, 56, 67, 65), (59, 58, 65, 64), (56, 57, 66, 67), (66, 64, 63, 61), (65, 67, 60, 62), (64, 65, 62, 63), (67, 66, 61, 60), (62, 60, 61, 63), (73, 72, 75, 74), (74, 75, 80, 81), (75, 68, 83, 80), (69, 74, 81, 82), (83, 82, 81, 80), (84, 22, 21), (85, 38, 19), (86, 16, 39), (87, 42, 43), (95, 72, 73), (94, 73, 74), (91, 75, 72), (89, 82, 83), (20, 145, 21), (145, 98, 21), (98, 144, 21), (144, 84, 21), (84, 146, 22), (146, 99, 22), (99, 147, 22), (147, 23, 22), (23, 149, 19), (149, 100, 19), (100, 148, 19), (148, 85, 19), (85, 150, 38), (150, 101, 38), (101, 151, 38), (151, 36, 38), (37, 155, 39), (155, 103, 39), (103, 154, 39), (154, 86, 39), (86, 152, 16), (152, 102, 16), (102, 153, 16), (153, 20, 16), (36, 156, 43), (156, 104, 43), (104, 157, 43), (157, 87, 43), (87, 159, 42), (159, 105, 42), (105, 158, 42), (158, 37, 42), (156, 36, 160, 274), (104, 156, 274, 219), (274, 160, 106, 218), (219, 274, 218, 132), (157, 104, 219, 275), (87, 157, 275, 194), (275, 219, 132, 220), (194, 275, 220, 122), (218, 106, 161, 276), (132, 218, 276, 221), (276, 161, 88, 192), (220, 132, 221, 277), (122, 220, 277, 193), (159, 87, 194, 278), (105, 159, 278, 223), (278, 194, 122, 222), (223, 278, 222, 133), (158, 105, 223, 279), (37, 158, 279, 169), (279, 223, 133, 224), (169, 279, 224, 110), (222, 122, 193, 280), (133, 222, 280, 225), (224, 133, 225, 281), (110, 224, 281, 168), (168, 281, 195, 90), (192, 88, 163, 282), (282, 163, 107, 226), (226, 107, 162, 283), (283, 162, 69, 167), (227, 283, 167, 109), (284, 227, 109, 166), (196, 284, 166, 89), (90, 195, 285, 170), (170, 285, 228, 111), (286, 196, 89, 164), (229, 286, 164, 108), (111, 228, 287, 171), (287, 229, 108, 165), (171, 287, 165, 68), (155, 37, 169, 288), (103, 155, 288, 231), (288, 169, 110, 230), (231, 288, 230, 134), (154, 103, 231, 289), (86, 154, 289, 199), (289, 231, 134, 232), (199, 289, 232, 124), (230, 110, 168, 290), (134, 230, 290, 233), (290, 168, 90, 197), (233, 290, 197, 123), (232, 134, 233, 291), (124, 232, 291, 200), (291, 233, 123, 198), (200, 291, 198, 96), (152, 86, 199, 292), (102, 152, 292, 235), (292, 199, 124, 234), (235, 292, 234, 135), (153, 102, 235, 293), (20, 153, 293, 176), (293, 235, 135, 236), (176, 293, 236, 114), (234, 124, 200, 294), (135, 234, 294, 237), (294, 200, 96, 201), (237, 294, 201, 125), (236, 135, 237, 295), (114, 236, 295, 177), (295, 237, 125, 202), (177, 295, 202, 92), (197, 90, 170, 296), (123, 197, 296, 239), (296, 170, 111, 238), (239, 296, 238, 136), (198, 123, 239, 297), (96, 198, 297, 203), (297, 239, 136, 240), (203, 297, 240, 126), (238, 111, 171, 298), (136, 238, 298, 241), (298, 171, 68, 172), (241, 298, 172, 112), (240, 136, 241, 299), (126, 240, 299, 204), (299, 241, 112, 173), (204, 299, 173, 91), (201, 96, 203, 300), (125, 201, 300, 243), (300, 203, 126, 242), (243, 300, 242, 137), (202, 125, 243, 301), (92, 202, 301, 179), (301, 243, 137, 244), (179, 301, 244, 115), (242, 126, 204, 302), (137, 242, 302, 245), (302, 204, 91, 175), (245, 302, 175, 113), (244, 137, 245, 303), (115, 244, 303, 178), (303, 245, 113, 174), (178, 303, 174, 71), (149, 23, 180, 304), (100, 149, 304, 247), (304, 180, 116, 246), (247, 304, 246, 138), (148, 100, 247, 305), (85, 148, 305, 207), (305, 247, 138, 248), (207, 305, 248, 128), (246, 116, 181, 306), (138, 246, 306, 249), (306, 181, 93, 206), (249, 306, 206, 127), (248, 138, 249, 307), (128, 248, 307, 208), (307, 249, 127, 205), (208, 307, 205, 97), (150, 85, 207, 308), (101, 150, 308, 251), (308, 207, 128, 250), (251, 308, 250, 139), (151, 101, 251, 309), (36, 151, 309, 160), (309, 251, 139, 252), (160, 309, 252, 106), (250, 128, 208, 310), (139, 250, 310, 253), (310, 208, 97, 210), (253, 310, 210, 129), (252, 139, 253, 311), (106, 252, 311, 161), (311, 253, 129, 209), (161, 311, 209, 88), (206, 93, 183, 312), (127, 206, 312, 255), (312, 183, 117, 254), (255, 312, 254, 140), (205, 127, 255, 313), (97, 205, 313, 211), (313, 255, 140, 256), (211, 313, 256, 130), (254, 117, 182, 314), (140, 254, 314, 257), (314, 182, 70, 186), (257, 314, 186, 119), (256, 140, 257, 315), (130, 256, 315, 212), (315, 257, 119, 187), (212, 315, 187, 94), (210, 97, 211, 316), (129, 210, 316, 259), (316, 211, 130, 258), (259, 316, 258, 141), (209, 129, 259, 317), (88, 209, 317, 163), (317, 259, 141, 260), (163, 317, 260, 107), (258, 130, 212, 318), (141, 258, 318, 261), (318, 212, 94, 185), (261, 318, 185, 118), (260, 141, 261, 319), (107, 260, 319, 162), (319, 261, 118, 184), (162, 319, 184, 69), (145, 20, 176, 320), (98, 145, 320, 263), (320, 176, 114, 262), (263, 320, 262, 142), (144, 98, 263, 321), (84, 144, 321, 214), (321, 263, 142, 264), (214, 321, 264, 131), (262, 114, 177, 322), (142, 262, 322, 265), (322, 177, 92, 213), (264, 142, 265, 323), (131, 264, 323, 215), (146, 84, 214, 324), (99, 146, 324, 267), (324, 214, 131, 266), (267, 324, 266, 143), (147, 99, 267, 325), (23, 147, 325, 180), (325, 267, 143, 268), (180, 325, 268, 116), (266, 131, 215, 326), (143, 266, 326, 269), (268, 143, 269, 327), (116, 268, 327, 181), (181, 327, 216, 93), (213, 92, 179, 328), (328, 179, 115, 270), (270, 115, 178, 329), (329, 178, 71, 190), (271, 329, 190, 121), (330, 271, 121, 191), (217, 330, 191, 95), (93, 216, 331, 183), (183, 331, 272, 117), (332, 217, 95, 189), (273, 332, 189, 120), (117, 272, 333, 182), (333, 273, 120, 188), (182, 333, 188, 70), (70, 188, 73), (188, 120, 73), (120, 189, 73), (189, 95, 73), (95, 191, 72), (191, 121, 72), (121, 190, 72), (190, 71, 72), (69, 184, 74), (184, 118, 74), (118, 185, 74), (185, 94, 74), (94, 187, 73), (187, 119, 73), (119, 186, 73), (186, 70, 73), (71, 174, 72), (174, 113, 72), (113, 175, 72), (175, 91, 72), (91, 173, 75), (173, 112, 75), (112, 172, 75), (172, 68, 75), (68, 165, 83), (165, 108, 83), (108, 164, 83), (164, 89, 83), (89, 166, 82), (166, 109, 82), (109, 167, 82), (167, 69, 82), (334, 43, 42), (335, 47, 48), (337, 49, 46), (336, 53, 52), (45, 350, 42), (350, 334, 42), (334, 349, 43), (349, 44, 43), (50, 352, 48), (352, 335, 48), (335, 351, 47), (351, 45, 47), (44, 355, 46), (355, 337, 46), (337, 356, 49), (356, 51, 49), (51, 354, 52), (354, 336, 52), (336, 353, 53), (353, 50, 53), (355, 44, 357, 393), (337, 355, 393, 374), (393, 357, 338, 373), (374, 393, 373, 346), (356, 337, 374, 394), (51, 356, 394, 361), (394, 374, 346, 375), (361, 394, 375, 340), (373, 338, 358, 395), (346, 373, 395, 376), (395, 358, 79, 360), (376, 395, 360, 339), (375, 346, 376, 396), (340, 375, 396, 362), (396, 376, 339, 359), (362, 396, 359, 76), (354, 51, 361, 397), (336, 354, 397, 378), (397, 361, 340, 377), (353, 336, 378, 398), (50, 353, 398, 365), (365, 398, 379, 342), (377, 340, 362, 399), (399, 362, 76, 363), (380, 399, 363, 341), (342, 379, 400, 366), (400, 380, 341, 364), (366, 400, 364, 77), (352, 50, 365, 401), (335, 352, 401, 382), (401, 365, 342, 381), (382, 401, 381, 347), (351, 335, 382, 402), (45, 351, 402, 369), (402, 382, 347, 383), (369, 402, 383, 344), (381, 342, 366, 403), (347, 381, 403, 384), (403, 366, 77, 367), (384, 403, 367, 343), (383, 347, 384, 404), (344, 383, 404, 370), (404, 384, 343, 368), (370, 404, 368, 78), (350, 45, 369, 405), (334, 350, 405, 386), (405, 369, 344, 385), (349, 334, 386, 406), (44, 349, 406, 357), (357, 406, 387, 338), (385, 344, 370, 407), (407, 370, 78, 371), (388, 407, 371, 345), (338, 387, 408, 358), (408, 388, 345, 372), (358, 408, 372, 79), (371, 78, 368, 409), (345, 371, 409, 390), (409, 368, 343, 389), (390, 409, 389, 348), (372, 345, 390, 410), (79, 372, 410, 360), (410, 390, 348, 391), (360, 410, 391, 339), (389, 343, 367, 411), (348, 389, 411, 392), (411, 367, 77, 364), (392, 411, 364, 341), (391, 348, 392, 412), (339, 391, 412, 359), (412, 392, 341, 363), (359, 412, 363, 76), (415, 416, 413, 414), (417, 420, 419, 418), (414, 418, 419, 415), (416, 420, 417, 413), (413, 417, 422, 424), (418, 414, 423, 421), (417, 418, 421, 422), (414, 413, 424, 423), (424, 422, 421, 423), (420, 416, 427, 425), (415, 419, 426, 428), (419, 420, 425, 426), (416, 415, 428, 427), (428, 426, 425, 427)])
_uv = me_cube.uv_layers.new(name='UVTex')
_uv.uv.foreach_set('vector', [0.9679, 0.7621, 0.9086, 0.7354, 0.9091, 0.5729, 0.9686, 0.5466, 0.9671, 9.046e-05, 0.9678, 0.2156, 0.907, 0.1893, 0.9065, 0.02679, 0.05874, 0.8826, 0.059, 0.9687, 0.0004225, 0.9352, 0.0002849, 0.8901, 0.4249, 0.9652, 0.4251, 0.9201, 0.4836, 0.8866, 0.4834, 0.9727, 0.4836, 0.8863, 0.3979, 0.8866, 0.3973, 0.6711, 0.483, 0.6708, 0.0009424, 0.8629, 0.07488, 0.8826, 0.0741, 0.6273, 0.0002849, 0.6474, 0.8288, 0.3114, 0.8295, 0.5269, 0.9039, 0.5466, 0.9032, 0.2913, 0.621, 0.8963, 0.6207, 0.9824, 0.6956, 0.9898, 0.696, 0.8726, 0.9903, 0.2916, 0.9046, 0.2913, 0.9039, 0.5068, 0.9896, 0.5071, 0.6, 0.9895, 0.5997, 0.8723, 0.5248, 0.8797, 0.5251, 0.9659, 0.7115, 0.5462, 0.828, 0.5466, 0.8288, 0.2913, 0.7122, 0.2909, 0.1814, 0.9003, 0.2691, 0.9177, 0.2682, 0.6271, 0.1806, 0.645, 0.5113, 0.5997, 0.5121, 0.855, 0.6, 0.8723, 0.5991, 0.5818, 0.8004, 0.9262, 0.8001, 0.809, 0.7115, 0.8023, 0.7118, 0.9184, 0.8288, 0.547, 0.7122, 0.5466, 0.7115, 0.8019, 0.828, 0.8023, 0.8292, 0.8452, 0.8288, 0.9613, 0.9174, 0.9546, 0.9178, 0.8374, 0.4845, 0.5818, 0.6, 0.5815, 0.5991, 0.2909, 0.4836, 0.2913, 0.2892, 0.2556, 0.289, 0.3363, 0.0, 0.3354, 0.0002462, 0.2547, 0.2908, 0.5902, 0.371, 0.59, 0.4065, 0.6705, 0.291, 0.6708, 0.1527, 0.3366, 0.2682, 0.3363, 0.2691, 0.6268, 0.1536, 0.6271, 0.291, 0.0, 0.4065, 0.0003563, 0.371, 0.08085, 0.2908, 0.0806, 0.0, 0.0, 0.0, 0.0, 0.0, 0.0, 0.0, 0.0, 0.0, 0.0, 0.0, 0.0, 0.0, 0.0, 0.0, 0.0, 0.0, 0.0, 0.0, 0.0, 0.0, 0.0, 0.0, 0.0, 0.0, 0.0, 0.0, 0.0, 0.0, 0.0, 0.0, 0.0, 0.9178, 0.8375, 0.9626, 0.8374, 0.9631, 0.9999, 0.9183, 1.0, 0.2892, 0.2556, 0.0002462, 0.2547, 0.0003007, 0.2369, 0.2893, 0.2378, 0.2893, 0.2378, 0.0003007, 0.2369, 0.0004859, 0.1762, 0.2894, 0.177, 0.3709, 0.5721, 0.2907, 0.5724, 0.2905, 0.5117, 0.3707, 0.5114, 0.2907, 0.09845, 0.3709, 0.09869, 0.3707, 0.1594, 0.2905, 0.1591, 0.2905, 0.1591, 0.3707, 0.1594, 0.3903, 0.2034, 0.2904, 0.2031, 0.3707, 0.5114, 0.2905, 0.5117, 0.2904, 0.4677, 0.3903, 0.4674, 0.2894, 0.177, 0.0004859, 0.1762, 0.0006202, 0.1321, 0.2896, 0.133, 0.2896, 0.133, 0.0006202, 0.1321, 0.0007147, 0.1012, 0.2897, 0.1021, 0.2903, 0.234, 0.4067, 0.2344, 0.4173, 0.2689, 0.2902, 0.2685, 0.4067, 0.4364, 0.2903, 0.4368, 0.2902, 0.4023, 0.4173, 0.4019, 0.2897, 0.1021, 0.0007147, 0.1012, 0.00082, 0.06665, 0.2898, 0.06755, 0.2898, 0.06755, 0.00082, 0.06665, 0.0009181, 0.03452, 0.2899, 0.03541, 0.76, 0.2908, 0.7591, 0.0002897, 0.7902, 0.0001937, 0.7911, 0.2907, 0.4173, 0.4019, 0.2902, 0.4023, 0.2901, 0.3701, 0.395, 0.3698, 0.2902, 0.2685, 0.4173, 0.2689, 0.395, 0.301, 0.2901, 0.3007, 0.2901, 0.3007, 0.395, 0.301, 0.371, 0.3354, 0.29, 0.3352, 0.395, 0.3698, 0.2901, 0.3701, 0.29, 0.3357, 0.371, 0.3354, 0.7911, 0.2907, 0.7902, 0.0001937, 0.8237, 9.046e-05, 0.8246, 0.2906, 0.2899, 0.03541, 0.0009181, 0.03452, 0.001023, 0.0, 0.29, 0.0008913, 0.0, 0.0, 0.0, 0.0, 0.0, 0.0, 0.0, 0.0, 0.0, 0.0, 0.0, 0.0, 0.0, 0.0, 0.0, 0.0, 0.0, 0.0, 0.0, 0.0, 0.0, 0.0, 0.0, 0.0, 0.0, 0.0, 0.0, 0.0, 0.0, 0.0, 0.0, 0.0, 0.9065, 0.2906, 0.8255, 0.2909, 0.8246, 0.0003405, 0.9056, 9.046e-05, 0.0008864, 0.6273, 0.0, 0.3367, 0.01775, 0.3367, 0.01863, 0.6272, 0.01863, 0.6272, 0.01775, 0.3367, 0.1518, 0.3363, 0.1527, 0.6268, 0.4815, 0.5718, 0.4607, 0.5718, 0.4603, 0.437, 0.4811, 0.437, 0.4607, 0.09897, 0.4815, 0.09904, 0.4811, 0.2338, 0.4603, 0.2338, 0.4897, 0.8723, 0.4906, 0.5818, 0.5113, 0.5819, 0.5104, 0.8724, 0.9081, 0.6919, 0.8297, 0.8374, 0.8288, 0.5468, 0.371, 0.08977, 0.2907, 0.09845, 0.2908, 0.0806, 0.3709, 0.581, 0.2908, 0.5902, 0.2907, 0.5724, 0.6191, 0.1457, 0.679, 0.0002277, 0.6799, 0.2908, 0.6903, 0.4363, 0.7106, 0.2909, 0.7115, 0.5815, 0.4608, 0.09005, 0.4815, 0.08119, 0.4815, 0.09904, 0.4608, 0.5808, 0.4815, 0.5718, 0.4815, 0.5896, 0.4841, 0.1453, 0.6187, 0.0004138, 0.6178, 0.2909, 0.9077, 0.5466, 0.9078, 0.5829, 0.8288, 0.5468, 0.9078, 0.5829, 0.9079, 0.6192, 0.8288, 0.5468, 0.9079, 0.6192, 0.908, 0.6556, 0.8288, 0.5468, 0.908, 0.6556, 0.9081, 0.6919, 0.8288, 0.5468, 0.9081, 0.6919, 0.9083, 0.7282, 0.8297, 0.8374, 0.9083, 0.7282, 0.9084, 0.7645, 0.8297, 0.8374, 0.9084, 0.7645, 0.9085, 0.8008, 0.8297, 0.8374, 0.9085, 0.8008, 0.9086, 0.8371, 0.8297, 0.8374, 0.371, 0.08085, 0.371, 0.08308, 0.2908, 0.0806, 0.371, 0.08308, 0.371, 0.08531, 0.2908, 0.0806, 0.371, 0.08531, 0.371, 0.08754, 0.2908, 0.0806, 0.371, 0.08754, 0.371, 0.08977, 0.2908, 0.0806, 0.371, 0.08977, 0.3709, 0.092, 0.2907, 0.09845, 0.3709, 0.092, 0.3709, 0.09423, 0.2907, 0.09845, 0.3709, 0.09423, 0.3709, 0.09646, 0.2907, 0.09845, 0.3709, 0.09646, 0.3709, 0.09869, 0.2907, 0.09845, 0.3709, 0.5721, 0.3709, 0.5743, 0.2907, 0.5724, 0.3709, 0.5743, 0.3709, 0.5766, 0.2907, 0.5724, 0.3709, 0.5766, 0.3709, 0.5788, 0.2907, 0.5724, 0.3709, 0.5788, 0.3709, 0.581, 0.2907, 0.5724, 0.3709, 0.581, 0.371, 0.5833, 0.2908, 0.5902, 0.371, 0.5833, 0.371, 0.5855, 0.2908, 0.5902, 0.371, 0.5855, 0.371, 0.5877, 0.2908, 0.5902, 0.371, 0.5877, 0.371, 0.59, 0.2908, 0.5902, 0.6196, 0.2909, 0.6195, 0.2546, 0.6799, 0.2908, 0.6195, 0.2546, 0.6193, 0.2183, 0.6799, 0.2908, 0.6193, 0.2183, 0.6192, 0.182, 0.6799, 0.2908, 0.6192, 0.182, 0.6191, 0.1457, 0.6799, 0.2908, 0.6191, 0.1457, 0.619, 0.1094, 0.679, 0.0002277, 0.619, 0.1094, 0.6189, 0.07304, 0.679, 0.0002277, 0.6189, 0.07304, 0.6188, 0.03673, 0.679, 0.0002277, 0.6188, 0.03673, 0.6187, 0.0004138, 0.679, 0.0002277, 0.6209, 0.6184, 0.6207, 0.5821, 0.632, 0.582, 0.6321, 0.6184, 0.621, 0.6547, 0.6209, 0.6184, 0.6321, 0.6184, 0.6322, 0.6547, 0.6321, 0.6184, 0.632, 0.582, 0.6432, 0.582, 0.6433, 0.6183, 0.6322, 0.6547, 0.6321, 0.6184, 0.6433, 0.6183, 0.6434, 0.6546, 0.6211, 0.691, 0.621, 0.6547, 0.6322, 0.6547, 0.6323, 0.691, 0.6212, 0.7273, 0.6211, 0.691, 0.6323, 0.691, 0.6324, 0.7273, 0.6323, 0.691, 0.6322, 0.6547, 0.6434, 0.6546, 0.6435, 0.691, 0.6324, 0.7273, 0.6323, 0.691, 0.6435, 0.691, 0.6436, 0.7273, 0.6433, 0.6183, 0.6432, 0.582, 0.6544, 0.582, 0.6545, 0.6183, 0.6434, 0.6546, 0.6433, 0.6183, 0.6545, 0.6183, 0.6547, 0.6546, 0.6545, 0.6183, 0.6544, 0.582, 0.6657, 0.5819, 0.6658, 0.6183, 0.6435, 0.691, 0.6434, 0.6546, 0.6547, 0.6546, 0.6548, 0.6909, 0.6436, 0.7273, 0.6435, 0.691, 0.6548, 0.6909, 0.6549, 0.7272, 0.6213, 0.7637, 0.6212, 0.7273, 0.6324, 0.7273, 0.6325, 0.7636, 0.6214, 0.8, 0.6213, 0.7637, 0.6325, 0.7636, 0.6326, 0.7999, 0.6325, 0.7636, 0.6324, 0.7273, 0.6436, 0.7273, 0.6438, 0.7636, 0.6326, 0.7999, 0.6325, 0.7636, 0.6438, 0.7636, 0.6439, 0.7999, 0.6215, 0.8363, 0.6214, 0.8, 0.6326, 0.7999, 0.6328, 0.8363, 0.6216, 0.8726, 0.6215, 0.8363, 0.6328, 0.8363, 0.6329, 0.8726, 0.6328, 0.8363, 0.6326, 0.7999, 0.6439, 0.7999, 0.644, 0.8362, 0.6329, 0.8726, 0.6328, 0.8363, 0.644, 0.8362, 0.6441, 0.8725, 0.6438, 0.7636, 0.6436, 0.7273, 0.6549, 0.7272, 0.655, 0.7636, 0.6439, 0.7999, 0.6438, 0.7636, 0.655, 0.7636, 0.6551, 0.7999, 0.644, 0.8362, 0.6439, 0.7999, 0.6551, 0.7999, 0.6552, 0.8362, 0.6441, 0.8725, 0.644, 0.8362, 0.6552, 0.8362, 0.6553, 0.8725, 0.6553, 0.8725, 0.6552, 0.8362, 0.6664, 0.8361, 0.6665, 0.8725, 0.6658, 0.6183, 0.6657, 0.5819, 0.6769, 0.5819, 0.677, 0.6182, 0.677, 0.6182, 0.6769, 0.5819, 0.6881, 0.5819, 0.6882, 0.6182, 0.6882, 0.6182, 0.6881, 0.5819, 0.6993, 0.5818, 0.6995, 0.6182, 0.6995, 0.6182, 0.6993, 0.5818, 0.7106, 0.5818, 0.7107, 0.6181, 0.6996, 0.6545, 0.6995, 0.6182, 0.7107, 0.6181, 0.7108, 0.6544, 0.6997, 0.6908, 0.6996, 0.6545, 0.7108, 0.6544, 0.7109, 0.6907, 0.6998, 0.7271, 0.6997, 0.6908, 0.7109, 0.6907, 0.711, 0.7271, 0.6665, 0.8725, 0.6664, 0.8361, 0.6777, 0.8361, 0.6778, 0.8724, 0.6778, 0.8724, 0.6777, 0.8361, 0.6889, 0.8361, 0.689, 0.8724, 0.6999, 0.7634, 0.6998, 0.7271, 0.711, 0.7271, 0.7111, 0.7634, 0.7, 0.7997, 0.6999, 0.7634, 0.7111, 0.7634, 0.7112, 0.7997, 0.689, 0.8724, 0.6889, 0.8361, 0.7001, 0.836, 0.7002, 0.8724, 0.7001, 0.836, 0.7, 0.7997, 0.7112, 0.7997, 0.7113, 0.836, 0.7002, 0.8724, 0.7001, 0.836, 0.7113, 0.836, 0.7115, 0.8723, 0.3709, 0.5743, 0.3709, 0.5721, 0.3822, 0.5721, 0.3822, 0.5743, 0.3709, 0.5766, 0.3709, 0.5743, 0.3822, 0.5743, 0.3822, 0.5765, 0.3822, 0.5743, 0.3822, 0.5721, 0.3934, 0.572, 0.3934, 0.5743, 0.3822, 0.5765, 0.3822, 0.5743, 0.3934, 0.5743, 0.3934, 0.5765, 0.3709, 0.5788, 0.3709, 0.5766, 0.3822, 0.5765, 0.3822, 0.5788, 0.3709, 0.581, 0.3709, 0.5788, 0.3822, 0.5788, 0.3822, 0.581, 0.3822, 0.5788, 0.3822, 0.5765, 0.3934, 0.5765, 0.3934, 0.5787, 0.3822, 0.581, 0.3822, 0.5788, 0.3934, 0.5787, 0.3934, 0.581, 0.3934, 0.5743, 0.3934, 0.572, 0.4046, 0.572, 0.4046, 0.5742, 0.3934, 0.5765, 0.3934, 0.5743, 0.4046, 0.5742, 0.4046, 0.5765, 0.4046, 0.5742, 0.4046, 0.572, 0.4158, 0.572, 0.4158, 0.5742, 0.4046, 0.5765, 0.4046, 0.5742, 0.4158, 0.5742, 0.4158, 0.5764, 0.3934, 0.5787, 0.3934, 0.5765, 0.4046, 0.5765, 0.4046, 0.5787, 0.3934, 0.581, 0.3934, 0.5787, 0.4046, 0.5787, 0.4046, 0.5809, 0.4046, 0.5787, 0.4046, 0.5765, 0.4158, 0.5764, 0.4159, 0.5787, 0.4046, 0.5809, 0.4046, 0.5787, 0.4159, 0.5787, 0.4159, 0.5809, 0.371, 0.5833, 0.3709, 0.581, 0.3822, 0.581, 0.3822, 0.5832, 0.371, 0.5855, 0.371, 0.5833, 0.3822, 0.5832, 0.3822, 0.5855, 0.3822, 0.5832, 0.3822, 0.581, 0.3934, 0.581, 0.3934, 0.5832, 0.3822, 0.5855, 0.3822, 0.5832, 0.3934, 0.5832, 0.3934, 0.5854, 0.371, 0.5877, 0.371, 0.5855, 0.3822, 0.5855, 0.3822, 0.5877, 0.371, 0.59, 0.371, 0.5877, 0.3822, 0.5877, 0.3822, 0.5899, 0.3822, 0.5877, 0.3822, 0.5855, 0.3934, 0.5854, 0.3934, 0.5877, 0.3822, 0.5899, 0.3822, 0.5877, 0.3934, 0.5877, 0.3934, 0.5899, 0.3934, 0.5832, 0.3934, 0.581, 0.4046, 0.5809, 0.4046, 0.5832, 0.3934, 0.5854, 0.3934, 0.5832, 0.4046, 0.5832, 0.4046, 0.5854, 0.4046, 0.5832, 0.4046, 0.5809, 0.4159, 0.5809, 0.4159, 0.5831, 0.4046, 0.5854, 0.4046, 0.5832, 0.4159, 0.5831, 0.4159, 0.5854, 0.3934, 0.5877, 0.3934, 0.5854, 0.4046, 0.5854, 0.4047, 0.5876, 0.3934, 0.5899, 0.3934, 0.5877, 0.4047, 0.5876, 0.4047, 0.5899, 0.4047, 0.5876, 0.4046, 0.5854, 0.4159, 0.5854, 0.4159, 0.5876, 0.4047, 0.5899, 0.4047, 0.5876, 0.4159, 0.5876, 0.4159, 0.5898, 0.4158, 0.5742, 0.4158, 0.572, 0.4271, 0.5719, 0.4271, 0.5742, 0.4158, 0.5764, 0.4158, 0.5742, 0.4271, 0.5742, 0.4271, 0.5764, 0.4271, 0.5742, 0.4271, 0.5719, 0.4383, 0.5719, 0.4383, 0.5741, 0.4271, 0.5764, 0.4271, 0.5742, 0.4383, 0.5741, 0.4383, 0.5764, 0.4159, 0.5787, 0.4158, 0.5764, 0.4271, 0.5764, 0.4271, 0.5786, 0.4159, 0.5809, 0.4159, 0.5787, 0.4271, 0.5786, 0.4271, 0.5809, 0.4271, 0.5786, 0.4271, 0.5764, 0.4383, 0.5764, 0.4383, 0.5786, 0.4271, 0.5809, 0.4271, 0.5786, 0.4383, 0.5786, 0.4383, 0.5808, 0.4383, 0.5741, 0.4383, 0.5719, 0.4495, 0.5719, 0.4495, 0.5741, 0.4383, 0.5764, 0.4383, 0.5741, 0.4495, 0.5741, 0.4495, 0.5763, 0.4495, 0.5741, 0.4495, 0.5719, 0.4607, 0.5718, 0.4608, 0.5741, 0.4495, 0.5763, 0.4495, 0.5741, 0.4608, 0.5741, 0.4608, 0.5763, 0.4383, 0.5786, 0.4383, 0.5764, 0.4495, 0.5763, 0.4495, 0.5786, 0.4383, 0.5808, 0.4383, 0.5786, 0.4495, 0.5786, 0.4495, 0.5808, 0.4495, 0.5786, 0.4495, 0.5763, 0.4608, 0.5763, 0.4608, 0.5785, 0.4495, 0.5808, 0.4495, 0.5786, 0.4608, 0.5785, 0.4608, 0.5808, 0.4159, 0.5831, 0.4159, 0.5809, 0.4271, 0.5809, 0.4271, 0.5831, 0.4159, 0.5854, 0.4159, 0.5831, 0.4271, 0.5831, 0.4271, 0.5853, 0.4271, 0.5831, 0.4271, 0.5809, 0.4383, 0.5808, 0.4383, 0.5831, 0.4271, 0.5853, 0.4271, 0.5831, 0.4383, 0.5831, 0.4383, 0.5853, 0.4159, 0.5876, 0.4159, 0.5854, 0.4271, 0.5853, 0.4271, 0.5876, 0.4159, 0.5898, 0.4159, 0.5876, 0.4271, 0.5876, 0.4271, 0.5898, 0.4271, 0.5876, 0.4271, 0.5853, 0.4383, 0.5853, 0.4383, 0.5875, 0.4271, 0.5898, 0.4271, 0.5876, 0.4383, 0.5875, 0.4383, 0.5897, 0.4383, 0.5831, 0.4383, 0.5808, 0.4495, 0.5808, 0.4496, 0.583, 0.4383, 0.5853, 0.4383, 0.5831, 0.4496, 0.583, 0.4496, 0.5853, 0.4496, 0.583, 0.4495, 0.5808, 0.4608, 0.5808, 0.4608, 0.583, 0.4496, 0.5853, 0.4496, 0.583, 0.4608, 0.583, 0.4608, 0.5852, 0.4383, 0.5875, 0.4383, 0.5853, 0.4496, 0.5853, 0.4496, 0.5875, 0.4383, 0.5897, 0.4383, 0.5875, 0.4496, 0.5875, 0.4496, 0.5897, 0.4496, 0.5875, 0.4496, 0.5853, 0.4608, 0.5852, 0.4608, 0.5874, 0.4496, 0.5897, 0.4496, 0.5875, 0.4608, 0.5874, 0.4608, 0.5897, 0.371, 0.08308, 0.371, 0.08085, 0.3822, 0.08089, 0.3822, 0.08312, 0.371, 0.08531, 0.371, 0.08308, 0.3822, 0.08312, 0.3822, 0.08535, 0.3822, 0.08312, 0.3822, 0.08089, 0.3934, 0.08092, 0.3934, 0.08315, 0.3822, 0.08535, 0.3822, 0.08312, 0.3934, 0.08315, 0.3934, 0.08538, 0.371, 0.08754, 0.371, 0.08531, 0.3822, 0.08535, 0.3822, 0.08758, 0.371, 0.08977, 0.371, 0.08754, 0.3822, 0.08758, 0.3822, 0.08981, 0.3822, 0.08758, 0.3822, 0.08535, 0.3934, 0.08538, 0.3934, 0.08761, 0.3822, 0.08981, 0.3822, 0.08758, 0.3934, 0.08761, 0.3934, 0.08984, 0.3934, 0.08315, 0.3934, 0.08092, 0.4047, 0.08096, 0.4047, 0.08319, 0.3934, 0.08538, 0.3934, 0.08315, 0.4047, 0.08319, 0.4046, 0.08542, 0.4047, 0.08319, 0.4047, 0.08096, 0.4159, 0.08099, 0.4159, 0.08322, 0.4046, 0.08542, 0.4047, 0.08319, 0.4159, 0.08322, 0.4159, 0.08545, 0.3934, 0.08761, 0.3934, 0.08538, 0.4046, 0.08542, 0.4046, 0.08765, 0.3934, 0.08984, 0.3934, 0.08761, 0.4046, 0.08765, 0.4046, 0.08988, 0.4046, 0.08765, 0.4046, 0.08542, 0.4159, 0.08545, 0.4159, 0.08768, 0.4046, 0.08988, 0.4046, 0.08765, 0.4159, 0.08768, 0.4159, 0.08991, 0.3709, 0.092, 0.371, 0.08977, 0.3822, 0.08981, 0.3822, 0.09204, 0.3709, 0.09423, 0.3709, 0.092, 0.3822, 0.09204, 0.3822, 0.09427, 0.3822, 0.09204, 0.3822, 0.08981, 0.3934, 0.08984, 0.3934, 0.09207, 0.3822, 0.09427, 0.3822, 0.09204, 0.3934, 0.09207, 0.3934, 0.0943, 0.3709, 0.09646, 0.3709, 0.09423, 0.3822, 0.09427, 0.3822, 0.0965, 0.3709, 0.09869, 0.3709, 0.09646, 0.3822, 0.0965, 0.3822, 0.09873, 0.3822, 0.0965, 0.3822, 0.09427, 0.3934, 0.0943, 0.3934, 0.09653, 0.3822, 0.09873, 0.3822, 0.0965, 0.3934, 0.09653, 0.3934, 0.09876, 0.3934, 0.09207, 0.3934, 0.08984, 0.4046, 0.08988, 0.4046, 0.09211, 0.3934, 0.0943, 0.3934, 0.09207, 0.4046, 0.09211, 0.4046, 0.09434, 0.4046, 0.09211, 0.4046, 0.08988, 0.4159, 0.08991, 0.4159, 0.09214, 0.4046, 0.09434, 0.4046, 0.09211, 0.4159, 0.09214, 0.4158, 0.09437, 0.3934, 0.09653, 0.3934, 0.0943, 0.4046, 0.09434, 0.4046, 0.09657, 0.3934, 0.09876, 0.3934, 0.09653, 0.4046, 0.09657, 0.4046, 0.0988, 0.4046, 0.09657, 0.4046, 0.09434, 0.4158, 0.09437, 0.4158, 0.0966, 0.4046, 0.0988, 0.4046, 0.09657, 0.4158, 0.0966, 0.4158, 0.09883, 0.4159, 0.08322, 0.4159, 0.08099, 0.4271, 0.08102, 0.4271, 0.08326, 0.4159, 0.08545, 0.4159, 0.08322, 0.4271, 0.08326, 0.4271, 0.08549, 0.4271, 0.08326, 0.4271, 0.08102, 0.4383, 0.08106, 0.4383, 0.08329, 0.4271, 0.08549, 0.4271, 0.08326, 0.4383, 0.08329, 0.4383, 0.08552, 0.4159, 0.08768, 0.4159, 0.08545, 0.4271, 0.08549, 0.4271, 0.08772, 0.4159, 0.08991, 0.4159, 0.08768, 0.4271, 0.08772, 0.4271, 0.08995, 0.4271, 0.08772, 0.4271, 0.08549, 0.4383, 0.08552, 0.4383, 0.08775, 0.4271, 0.08995, 0.4271, 0.08772, 0.4383, 0.08775, 0.4383, 0.08998, 0.4383, 0.08329, 0.4383, 0.08106, 0.4496, 0.08109, 0.4496, 0.08332, 0.4383, 0.08552, 0.4383, 0.08329, 0.4496, 0.08332, 0.4496, 0.08555, 0.4496, 0.08332, 0.4496, 0.08109, 0.4608, 0.08113, 0.4608, 0.08336, 0.4496, 0.08555, 0.4496, 0.08332, 0.4608, 0.08336, 0.4608, 0.08559, 0.4383, 0.08775, 0.4383, 0.08552, 0.4496, 0.08555, 0.4496, 0.08779, 0.4383, 0.08998, 0.4383, 0.08775, 0.4496, 0.08779, 0.4495, 0.09002, 0.4496, 0.08779, 0.4496, 0.08555, 0.4608, 0.08559, 0.4608, 0.08782, 0.4495, 0.09002, 0.4496, 0.08779, 0.4608, 0.08782, 0.4608, 0.09005, 0.4159, 0.09214, 0.4159, 0.08991, 0.4271, 0.08995, 0.4271, 0.09218, 0.4158, 0.09437, 0.4159, 0.09214, 0.4271, 0.09218, 0.4271, 0.09441, 0.4271, 0.09218, 0.4271, 0.08995, 0.4383, 0.08998, 0.4383, 0.09221, 0.4271, 0.09441, 0.4271, 0.09218, 0.4383, 0.09221, 0.4383, 0.09444, 0.4158, 0.0966, 0.4158, 0.09437, 0.4271, 0.09441, 0.4271, 0.09664, 0.4158, 0.09883, 0.4158, 0.0966, 0.4271, 0.09664, 0.4271, 0.09887, 0.4271, 0.09664, 0.4271, 0.09441, 0.4383, 0.09444, 0.4383, 0.09667, 0.4271, 0.09887, 0.4271, 0.09664, 0.4383, 0.09667, 0.4383, 0.0989, 0.4383, 0.09221, 0.4383, 0.08998, 0.4495, 0.09002, 0.4495, 0.09225, 0.4383, 0.09444, 0.4383, 0.09221, 0.4495, 0.09225, 0.4495, 0.09448, 0.4495, 0.09225, 0.4495, 0.09002, 0.4608, 0.09005, 0.4608, 0.09228, 0.4495, 0.09448, 0.4495, 0.09225, 0.4608, 0.09228, 0.4608, 0.09451, 0.4383, 0.09667, 0.4383, 0.09444, 0.4495, 0.09448, 0.4495, 0.09671, 0.4383, 0.0989, 0.4383, 0.09667, 0.4495, 0.09671, 0.4495, 0.09894, 0.4495, 0.09671, 0.4495, 0.09448, 0.4608, 0.09451, 0.4608, 0.09674, 0.4495, 0.09894, 0.4495, 0.09671, 0.4608, 0.09674, 0.4607, 0.09897, 0.6001, 0.3276, 0.6, 0.2913, 0.6113, 0.2912, 0.6114, 0.3276, 0.6003, 0.3639, 0.6001, 0.3276, 0.6114, 0.3276, 0.6115, 0.3639, 0.6114, 0.3276, 0.6113, 0.2912, 0.6225, 0.2912, 0.6226, 0.3275, 0.6115, 0.3639, 0.6114, 0.3276, 0.6226, 0.3275, 0.6227, 0.3638, 0.6004, 0.4002, 0.6003, 0.3639, 0.6115, 0.3639, 0.6116, 0.4002, 0.6005, 0.4365, 0.6004, 0.4002, 0.6116, 0.4002, 0.6117, 0.4365, 0.6116, 0.4002, 0.6115, 0.3639, 0.6227, 0.3638, 0.6228, 0.4002, 0.6117, 0.4365, 0.6116, 0.4002, 0.6228, 0.4002, 0.6229, 0.4365, 0.6226, 0.3275, 0.6225, 0.2912, 0.6337, 0.2912, 0.6338, 0.3275, 0.6227, 0.3638, 0.6226, 0.3275, 0.6338, 0.3275, 0.6339, 0.3638, 0.6338, 0.3275, 0.6337, 0.2912, 0.6449, 0.2911, 0.6451, 0.3275, 0.6228, 0.4002, 0.6227, 0.3638, 0.6339, 0.3638, 0.634, 0.4001, 0.6229, 0.4365, 0.6228, 0.4002, 0.634, 0.4001, 0.6342, 0.4364, 0.6006, 0.4729, 0.6005, 0.4365, 0.6117, 0.4365, 0.6118, 0.4728, 0.6007, 0.5092, 0.6006, 0.4729, 0.6118, 0.4728, 0.6119, 0.5091, 0.6118, 0.4728, 0.6117, 0.4365, 0.6229, 0.4365, 0.623, 0.4728, 0.6119, 0.5091, 0.6118, 0.4728, 0.623, 0.4728, 0.6232, 0.5091, 0.6008, 0.5455, 0.6007, 0.5092, 0.6119, 0.5091, 0.612, 0.5455, 0.6009, 0.5818, 0.6008, 0.5455, 0.612, 0.5455, 0.6121, 0.5818, 0.612, 0.5455, 0.6119, 0.5091, 0.6232, 0.5091, 0.6233, 0.5454, 0.6121, 0.5818, 0.612, 0.5455, 0.6233, 0.5454, 0.6234, 0.5817, 0.623, 0.4728, 0.6229, 0.4365, 0.6342, 0.4364, 0.6343, 0.4728, 0.6232, 0.5091, 0.623, 0.4728, 0.6343, 0.4728, 0.6344, 0.5091, 0.6233, 0.5454, 0.6232, 0.5091, 0.6344, 0.5091, 0.6345, 0.5454, 0.6234, 0.5817, 0.6233, 0.5454, 0.6345, 0.5454, 0.6346, 0.5817, 0.6346, 0.5817, 0.6345, 0.5454, 0.6457, 0.5453, 0.6458, 0.5817, 0.6451, 0.3275, 0.6449, 0.2911, 0.6562, 0.2911, 0.6563, 0.3274, 0.6563, 0.3274, 0.6562, 0.2911, 0.6674, 0.2911, 0.6675, 0.3274, 0.6675, 0.3274, 0.6674, 0.2911, 0.6786, 0.291, 0.6787, 0.3274, 0.6787, 0.3274, 0.6786, 0.291, 0.6899, 0.291, 0.69, 0.3273, 0.6788, 0.3637, 0.6787, 0.3274, 0.69, 0.3273, 0.6901, 0.3636, 0.679, 0.4, 0.6788, 0.3637, 0.6901, 0.3636, 0.6902, 0.3999, 0.6791, 0.4363, 0.679, 0.4, 0.6902, 0.3999, 0.6903, 0.4363, 0.6458, 0.5817, 0.6457, 0.5453, 0.6569, 0.5453, 0.6571, 0.5816, 0.6571, 0.5816, 0.6569, 0.5453, 0.6682, 0.5453, 0.6683, 0.5816, 0.6792, 0.4726, 0.6791, 0.4363, 0.6903, 0.4363, 0.6904, 0.4726, 0.6793, 0.5089, 0.6792, 0.4726, 0.6904, 0.4726, 0.6905, 0.5089, 0.6683, 0.5816, 0.6682, 0.5453, 0.6794, 0.5452, 0.6795, 0.5816, 0.6794, 0.5452, 0.6793, 0.5089, 0.6905, 0.5089, 0.6906, 0.5452, 0.6795, 0.5816, 0.6794, 0.5452, 0.6906, 0.5452, 0.6907, 0.5815, 0.6907, 0.5815, 0.6906, 0.5452, 0.7115, 0.5815, 0.6906, 0.5452, 0.6905, 0.5089, 0.7115, 0.5815, 0.6905, 0.5089, 0.6904, 0.4726, 0.7115, 0.5815, 0.6904, 0.4726, 0.6903, 0.4363, 0.7115, 0.5815, 0.6903, 0.4363, 0.6902, 0.3999, 0.7106, 0.2909, 0.6902, 0.3999, 0.6901, 0.3636, 0.7106, 0.2909, 0.6901, 0.3636, 0.69, 0.3273, 0.7106, 0.2909, 0.69, 0.3273, 0.6899, 0.291, 0.7106, 0.2909, 0.4607, 0.09897, 0.4608, 0.09674, 0.4815, 0.09904, 0.4608, 0.09674, 0.4608, 0.09451, 0.4815, 0.09904, 0.4608, 0.09451, 0.4608, 0.09228, 0.4815, 0.09904, 0.4608, 0.09228, 0.4608, 0.09005, 0.4815, 0.09904, 0.4608, 0.09005, 0.4608, 0.08782, 0.4815, 0.08119, 0.4608, 0.08782, 0.4608, 0.08559, 0.4815, 0.08119, 0.4608, 0.08559, 0.4608, 0.08336, 0.4815, 0.08119, 0.4608, 0.08336, 0.4608, 0.08113, 0.4815, 0.08119, 0.4608, 0.5897, 0.4608, 0.5874, 0.4815, 0.5896, 0.4608, 0.5874, 0.4608, 0.5852, 0.4815, 0.5896, 0.4608, 0.5852, 0.4608, 0.583, 0.4815, 0.5896, 0.4608, 0.583, 0.4608, 0.5808, 0.4815, 0.5896, 0.4608, 0.5808, 0.4608, 0.5785, 0.4815, 0.5718, 0.4608, 0.5785, 0.4608, 0.5763, 0.4815, 0.5718, 0.4608, 0.5763, 0.4608, 0.5741, 0.4815, 0.5718, 0.4608, 0.5741, 0.4607, 0.5718, 0.4815, 0.5718, 0.4836, 0.2905, 0.4837, 0.2542, 0.6178, 0.2909, 0.4837, 0.2542, 0.4839, 0.2179, 0.6178, 0.2909, 0.4839, 0.2179, 0.484, 0.1816, 0.6178, 0.2909, 0.484, 0.1816, 0.4841, 0.1453, 0.6178, 0.2909, 0.4841, 0.1453, 0.4842, 0.1089, 0.6187, 0.0004138, 0.4842, 0.1089, 0.4843, 0.07263, 0.6187, 0.0004138, 0.4843, 0.07263, 0.4844, 0.03632, 0.6187, 0.0004138, 0.4844, 0.03632, 0.4845, 0.0, 0.6187, 0.0004138, 0.7239, 0.1454, 0.6799, 0.2908, 0.679, 0.0002277, 0.3985, 0.4519, 0.2904, 0.4677, 0.2903, 0.4368, 0.3985, 0.2189, 0.2903, 0.234, 0.2904, 0.2031, 0.7248, 0.1457, 0.7591, 0.0002897, 0.76, 0.2908, 0.7235, 9.046e-05, 0.7237, 0.07272, 0.679, 0.0002277, 0.7237, 0.07272, 0.7239, 0.1454, 0.679, 0.0002277, 0.7239, 0.1454, 0.7242, 0.218, 0.6799, 0.2908, 0.7242, 0.218, 0.7244, 0.2906, 0.6799, 0.2908, 0.4067, 0.4364, 0.4026, 0.4441, 0.2903, 0.4368, 0.4026, 0.4441, 0.3985, 0.4519, 0.2903, 0.4368, 0.3985, 0.4519, 0.3944, 0.4596, 0.2904, 0.4677, 0.3944, 0.4596, 0.3903, 0.4674, 0.2904, 0.4677, 0.3903, 0.2034, 0.3944, 0.2112, 0.2904, 0.2031, 0.3944, 0.2112, 0.3985, 0.2189, 0.2904, 0.2031, 0.3985, 0.2189, 0.4026, 0.2267, 0.2903, 0.234, 0.4026, 0.2267, 0.4067, 0.2344, 0.2903, 0.234, 0.7253, 0.2909, 0.7251, 0.2183, 0.76, 0.2908, 0.7251, 0.2183, 0.7248, 0.1457, 0.76, 0.2908, 0.7248, 0.1457, 0.7246, 0.07303, 0.7591, 0.0002897, 0.7246, 0.07303, 0.7244, 0.0003967, 0.7591, 0.0002897, 0.3944, 0.2112, 0.3903, 0.2034, 0.4096, 0.2035, 0.4137, 0.2112, 0.3985, 0.2189, 0.3944, 0.2112, 0.4137, 0.2112, 0.4177, 0.219, 0.4137, 0.2112, 0.4096, 0.2035, 0.4288, 0.2035, 0.4329, 0.2113, 0.4177, 0.219, 0.4137, 0.2112, 0.4329, 0.2113, 0.437, 0.219, 0.4026, 0.2267, 0.3985, 0.2189, 0.4177, 0.219, 0.4218, 0.2267, 0.4067, 0.2344, 0.4026, 0.2267, 0.4218, 0.2267, 0.4259, 0.2345, 0.4218, 0.2267, 0.4177, 0.219, 0.437, 0.219, 0.4411, 0.2268, 0.4259, 0.2345, 0.4218, 0.2267, 0.4411, 0.2268, 0.4452, 0.2345, 0.4329, 0.2113, 0.4288, 0.2035, 0.448, 0.2036, 0.4521, 0.2114, 0.437, 0.219, 0.4329, 0.2113, 0.4521, 0.2114, 0.4562, 0.2191, 0.4521, 0.2114, 0.448, 0.2036, 0.4673, 0.2037, 0.4714, 0.2114, 0.4562, 0.2191, 0.4521, 0.2114, 0.4714, 0.2114, 0.4755, 0.2192, 0.4411, 0.2268, 0.437, 0.219, 0.4562, 0.2191, 0.4603, 0.2268, 0.4452, 0.2345, 0.4411, 0.2268, 0.4603, 0.2268, 0.4644, 0.2346, 0.4603, 0.2268, 0.4562, 0.2191, 0.4755, 0.2192, 0.4795, 0.2269, 0.4644, 0.2346, 0.4603, 0.2268, 0.4795, 0.2269, 0.4836, 0.2346, 0.07554, 0.6999, 0.07576, 0.6273, 0.095, 0.6273, 0.09478, 0.6999, 0.07532, 0.7725, 0.07554, 0.6999, 0.09478, 0.6999, 0.09456, 0.7726, 0.09478, 0.6999, 0.095, 0.6273, 0.1142, 0.6274, 0.114, 0.7, 0.0751, 0.8451, 0.07532, 0.7725, 0.09456, 0.7726, 0.09434, 0.8452, 0.07488, 0.9178, 0.0751, 0.8451, 0.09434, 0.8452, 0.09411, 0.9178, 0.09411, 0.9178, 0.09434, 0.8452, 0.1136, 0.8453, 0.1134, 0.9179, 0.114, 0.7, 0.1142, 0.6274, 0.1335, 0.6274, 0.1333, 0.7001, 0.1333, 0.7001, 0.1335, 0.6274, 0.1527, 0.6275, 0.1525, 0.7001, 0.133, 0.7727, 0.1333, 0.7001, 0.1525, 0.7001, 0.1523, 0.7728, 0.1134, 0.9179, 0.1136, 0.8453, 0.1328, 0.8453, 0.1326, 0.918, 0.1328, 0.8453, 0.133, 0.7727, 0.1523, 0.7728, 0.152, 0.8454, 0.1326, 0.918, 0.1328, 0.8453, 0.152, 0.8454, 0.1518, 0.918, 0.4026, 0.4441, 0.4067, 0.4364, 0.4259, 0.4363, 0.4218, 0.4441, 0.3985, 0.4519, 0.4026, 0.4441, 0.4218, 0.4441, 0.4177, 0.4518, 0.4218, 0.4441, 0.4259, 0.4363, 0.4452, 0.4363, 0.4411, 0.444, 0.4177, 0.4518, 0.4218, 0.4441, 0.4411, 0.444, 0.437, 0.4518, 0.3944, 0.4596, 0.3985, 0.4519, 0.4177, 0.4518, 0.4137, 0.4596, 0.3903, 0.4674, 0.3944, 0.4596, 0.4137, 0.4596, 0.4096, 0.4673, 0.4137, 0.4596, 0.4177, 0.4518, 0.437, 0.4518, 0.4329, 0.4595, 0.4096, 0.4673, 0.4137, 0.4596, 0.4329, 0.4595, 0.4288, 0.4673, 0.4411, 0.444, 0.4452, 0.4363, 0.4644, 0.4362, 0.4603, 0.444, 0.437, 0.4518, 0.4411, 0.444, 0.4603, 0.444, 0.4562, 0.4517, 0.4603, 0.444, 0.4644, 0.4362, 0.4836, 0.4362, 0.4795, 0.4439, 0.4562, 0.4517, 0.4603, 0.444, 0.4795, 0.4439, 0.4755, 0.4517, 0.4329, 0.4595, 0.437, 0.4518, 0.4562, 0.4517, 0.4521, 0.4595, 0.4288, 0.4673, 0.4329, 0.4595, 0.4521, 0.4595, 0.448, 0.4672, 0.4521, 0.4595, 0.4562, 0.4517, 0.4755, 0.4517, 0.4714, 0.4594, 0.448, 0.4672, 0.4521, 0.4595, 0.4714, 0.4594, 0.4673, 0.4671, 0.2906, 0.7434, 0.2909, 0.6708, 0.3101, 0.6709, 0.3099, 0.7435, 0.2904, 0.8161, 0.2906, 0.7434, 0.3099, 0.7435, 0.3097, 0.8161, 0.3099, 0.7435, 0.3101, 0.6709, 0.3293, 0.6709, 0.3291, 0.7436, 0.2902, 0.8887, 0.2904, 0.8161, 0.3097, 0.8161, 0.3094, 0.8888, 0.29, 0.9613, 0.2902, 0.8887, 0.3094, 0.8888, 0.3092, 0.9614, 0.3092, 0.9614, 0.3094, 0.8888, 0.3287, 0.8888, 0.3284, 0.9614, 0.3291, 0.7436, 0.3293, 0.6709, 0.3486, 0.671, 0.3484, 0.7436, 0.3484, 0.7436, 0.3486, 0.671, 0.3678, 0.671, 0.3676, 0.7437, 0.3481, 0.8162, 0.3484, 0.7436, 0.3676, 0.7437, 0.3674, 0.8163, 0.3284, 0.9614, 0.3287, 0.8888, 0.3479, 0.8889, 0.3477, 0.9615, 0.3479, 0.8889, 0.3481, 0.8162, 0.3674, 0.8163, 0.3671, 0.8889, 0.3477, 0.9615, 0.3479, 0.8889, 0.3671, 0.8889, 0.3669, 0.9616, 0.968, 0.07282, 0.9678, 0.0001872, 0.9756, 0.000163, 0.9758, 0.07279, 0.9682, 0.1454, 0.968, 0.07282, 0.9758, 0.07279, 0.976, 0.1454, 0.9758, 0.07279, 0.9756, 0.000163, 0.9834, 0.0001388, 0.9837, 0.07277, 0.976, 0.1454, 0.9758, 0.07279, 0.9837, 0.07277, 0.9839, 0.1454, 0.9684, 0.2181, 0.9682, 0.1454, 0.976, 0.1454, 0.9763, 0.2181, 0.9686, 0.2907, 0.9684, 0.2181, 0.9763, 0.2181, 0.9765, 0.2907, 0.9763, 0.2181, 0.976, 0.1454, 0.9839, 0.1454, 0.9841, 0.218, 0.9765, 0.2907, 0.9763, 0.2181, 0.9841, 0.218, 0.9843, 0.2907, 0.9837, 0.07277, 0.9834, 0.0001388, 0.9913, 0.0001146, 0.9915, 0.07275, 0.9839, 0.1454, 0.9837, 0.07277, 0.9915, 0.07275, 0.9917, 0.1454, 0.9915, 0.07275, 0.9913, 0.0001146, 0.9991, 9.046e-05, 0.9993, 0.07272, 0.9917, 0.1454, 0.9915, 0.07275, 0.9993, 0.07272, 0.9996, 0.1454, 0.9841, 0.218, 0.9839, 0.1454, 0.9917, 0.1454, 0.9919, 0.218, 0.9843, 0.2907, 0.9841, 0.218, 0.9919, 0.218, 0.9922, 0.2906, 0.9919, 0.218, 0.9917, 0.1454, 0.9996, 0.1454, 0.9998, 0.218, 0.9922, 0.2906, 0.9919, 0.218, 0.9998, 0.218, 1.0, 0.2906, 0.2509, 0.3253, 0.5001, 0.3249, 0.5005, 0.6349, 0.2512, 0.6353, 0.25, 0.3651, 0.2497, 0.6751, 0.0003883, 0.6747, 0.0007586, 0.3647, 0.0, 1.0, 1.0, 1.0, 1.0, 0.0, 0.0, 0.0, 0.7503, 0.6748, 0.5011, 0.6747, 0.5012, 0.3647, 0.7505, 0.3648, 0.7505, 0.3648, 0.5012, 0.3647, 0.5013, 0.0, 0.7506, 0.0001342, 0.0, 1.0, 1.0, 1.0, 1.0, 0.0, 0.0, 0.0, 0.25, 0.3651, 0.0007586, 0.3647, 0.001194, 0.0, 0.2505, 0.0004606, 0.2512, 0.6353, 0.5005, 0.6349, 0.5009, 0.9995, 0.2517, 1.0, 0.9999, 0.3102, 0.7506, 0.31, 0.7507, 0.0, 1.0, 0.0001778, 0.5011, 0.6747, 0.7503, 0.6748, 0.7502, 0.9997, 0.5009, 0.9995, 0.0, 1.0, 1.0, 1.0, 1.0, 0.0, 0.0, 0.0, 0.0003883, 0.6747, 0.2497, 0.6751, 0.2493, 1.0, 0.0, 0.9995, 0.5001, 0.3249, 0.2509, 0.3253, 0.2505, 0.0004606, 0.4998, 0.0, 0.7507, 0.6203, 0.7506, 0.3103, 0.9999, 0.3102, 1.0, 0.6201])
me_cube.materials.append(mat_material)
me_cube.use_remesh_preserve_volume = False
me_cube.use_remesh_preserve_attributes = False
me_cube.use_mirror_vertex_groups = False
me_cube.update()

# ---- objects
ob_camera_002 = bpy.data.objects.new('Camera.002', cam_camera_002)
ob_camera_001 = bpy.data.objects.new('Camera.001', cam_camera_001)
ob_sphere = bpy.data.objects.new('Sphere', me_sphere)
ob_cube = bpy.data.objects.new('Cube', me_cube)
ob_lamp = bpy.data.objects.new('Lamp', light_spot)

# ---- transforms, parenting, visibility, modifiers, constraints
ob_camera_002.location = (2.234, -5.296, 13.09)
ob_camera_002.rotation_euler = (1.283, -0.1813, -2.783)
ob_camera_002.lock_rotations_4d = False
ob_camera_002.empty_display_type = 'ARROWS'
ob_camera_002.color = (0.0, 0.0, 0.0, 1.0)
ob_camera_002.lineart.crease_threshold = 0.0
ob_camera_001.location = (0.3878, 11.93, 15.51)
ob_camera_001.rotation_euler = (0.945, -0.5434, -2.693)
ob_camera_001.lock_rotations_4d = False
ob_camera_001.empty_display_type = 'ARROWS'
ob_camera_001.color = (0.0, 0.0, 0.0, 1.0)
ob_camera_001.lineart.crease_threshold = 0.0
ob_sphere.location = (-0.3936, -1.579, -3.363)
ob_sphere.rotation_euler = (2.623, 1.676, 2.653)
ob_sphere.lock_rotations_4d = False
ob_sphere.empty_display_type = 'ARROWS'
ob_sphere.color = (0.0, 0.0, 0.0, 1.0)
ob_sphere.lineart.crease_threshold = 0.0
ob_cube.location = (-0.34, 0.7407, 8.432)
ob_cube.rotation_euler = (-1.624, -0.02276, -0.009489)
ob_cube.lock_rotations_4d = False
ob_cube.empty_display_type = 'ARROWS'
ob_cube.color = (0.0, 0.0, 0.0, 1.0)
ob_cube.lineart.crease_threshold = 0.0
ob_lamp.location = (4.151, 9.707, 12.73)
ob_lamp.rotation_euler = (0.6503, 0.05522, 1.866)
ob_lamp.lock_rotations_4d = False
ob_lamp.empty_display_type = 'ARROWS'
ob_lamp.color = (0.0, 0.0, 0.0, 0.0)
ob_lamp.lineart.crease_threshold = 0.0

# ---- collection membership
col_collection_1.objects.link(ob_camera_002)
col_collection_1.objects.link(ob_camera_001)
col_collection_1.objects.link(ob_sphere)
col_collection_1.objects.link(ob_cube)
col_collection_1.objects.link(ob_lamp)

# ---- scene / render settings (as saved in the file)
scene.camera = ob_camera_001
scene.frame_start = 1; scene.frame_end = 250; scene.frame_set(1)
scene.render.engine = 'BLENDER_EEVEE_NEXT'
scene.render.image_settings.file_format = 'JPEG'
scene.render.image_settings.color_mode = 'RGB'
scene.render.image_settings.compression = 90
scene.render.resolution_x = 800
scene.render.resolution_y = 600
scene.render.pixel_aspect_x = 100.0
scene.render.pixel_aspect_y = 100.0
scene.render.fps = 25
scene.render.dither_intensity = 0.0
scene.render.use_compositing = False
scene.render.use_sequencer = False
scene.render.bake_margin = 2
scene.render.bake_bias = 0.0
scene.render.use_stamp_time = False
scene.render.use_stamp_date = False
scene.render.use_stamp_frame = False
scene.render.use_stamp_camera = False
scene.render.use_stamp_scene = False
scene.render.use_stamp_filename = False
scene.render.use_stamp_render_time = False
scene.render.stamp_font_size = 0
scene.cycles.use_denoising = False
scene.cycles.samples = 10
scene.cycles.sampling_pattern = 'TABULATED_SOBOL'
scene.cycles.light_sampling_threshold = 0.0
scene.cycles.use_adaptive_sampling = False
scene.cycles.use_light_tree = False
scene.cycles.blur_glossy = 0.0
scene.cycles.volume_bounces = 1
scene.cycles.pixel_filter_type = 'GAUSSIAN'
scene.cycles.sample_clamp_indirect = 0.0
scene.view_settings.view_transform = 'Raw'
bpy.context.view_layer.update()
